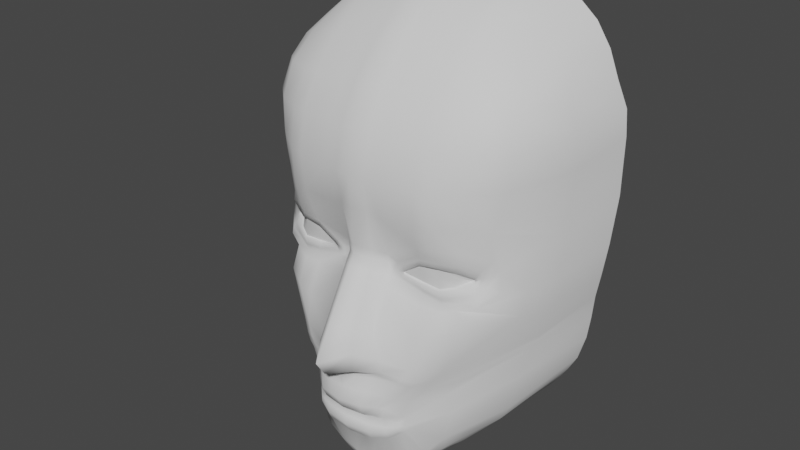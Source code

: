 # Source: Thessia.blend  (saved by Blender 3.2.14; exported with 4.5.12 LTS)
import bpy
from mathutils import Matrix  # noqa: F401  (used for matrix-valued properties, if any)

bpy.ops.wm.read_factory_settings(use_empty=True)
scene = bpy.context.scene
scene.name = 'Scene'

# ---- collections
col_collection = bpy.data.collections.new('Collection'); scene.collection.children.link(col_collection)

# ---- world
world_world = bpy.data.worlds.new('World'); scene.world = world_world
world_world.use_nodes = True; world_world.node_tree.nodes.clear()
_N = world_world.node_tree.nodes; _L = world_world.node_tree.links
n0 = _N.new('ShaderNodeOutputWorld'); n0.name = 'World Output'; n0.location = (300, 300)
n1 = _N.new('ShaderNodeBackground'); n1.name = 'Background'; n1.location = (10, 300)
n1.inputs[0].default_value = (0.05088, 0.05088, 0.05088, 1.0)
_L.new(n1.outputs[0], n0.inputs[0])
n0.is_active_output = True
world_world.color = (0.05088, 0.05088, 0.05088)
world_world.use_sun_shadow = False
world_world.sun_shadow_jitter_overblur = 0.0

# ---- meshes
me_cube_001 = bpy.data.meshes.new('Cube.001')
me_cube_001.from_pydata([(0.8093, -0.6719, -0.1442), (0.7242, -0.5071, 1.201), (0.9177, -0.005225, -0.1474), (0.7553, -0.005223, 1.336), (0.783, -0.8276, 0.6401), (0.9888, -0.005192, 0.7374), (0.6425, -0.8648, 0.1018), (0.7546, -0.7654, 1.015), (0.9072, -0.005218, 1.045), (0.3278, -1.057, -0.84), (0.7372, -0.225, 1.298), (0.8908, -0.4132, -0.1307), (0.2356, -1.126, -0.8544), (0.9203, -0.394, 0.6538), (0.8706, -0.4311, 1.05), (0.4718, -1.064, -0.2393), (0.4685, -0.5717, 1.381), (0.4954, -0.005158, 1.554), (0.4984, -1.051, 0.6133), (0.4873, -0.9295, 1.037), (0.482, -0.2572, 1.496), (0.2321, -1.137, -0.7677), (0.3218, -0.9003, -1.24), (0.6436, -0.005096, -1.022), (0.5103, -0.5614, -1.118), (0.4333, -0.7748, -1.143), (0.4985, -0.00657, -1.144), (0.4281, -0.5701, -1.182), (0.1681, -0.5848, 1.451), (0.1849, -1.119, 0.6181), (0.1325, -0.9654, 0.07371), (0.1782, -0.9611, 1.066), (0.1547, -1.125, -0.3059), (0.1816, -0.005158, 1.64), (0.1749, -0.2649, 1.58), (0.1427, -1.243, -0.7299), (0.1425, -1.151, -0.8512), (0.1949, -0.007247, -1.282), (0.1882, -0.5729, -1.302), (0.1618, -0.9282, -1.338), (0.8256, -0.4716, -0.3552), (0.6512, -0.7585, -0.4231), (0.4648, -1.042, -0.4705), (0.8921, -0.005227, -0.293), (0.2106, -1.14, -0.4512), (0.4708, -0.8736, -1.016), (0.3244, -1.019, -1.158), (0.1692, -1.135, -1.035), (0.6804, -0.5373, -0.8915), (0.8099, -0.005108, -0.7557), (0.7505, -0.005103, -0.8638), (0.6301, -0.5369, -0.9886), (0.2632, -1.088, -0.983), (0.3282, -1.059, -0.9221), (0.1578, -1.071, -1.202), (0.3484, -1.09, -0.6176), (0.8829, -0.005171, -0.395), (0.1827, -1.169, -0.5629), (0.8021, -0.4926, -0.4226), (0.5668, -0.8506, -0.5824), (0.4722, -0.6909, -1.138), (0.3643, -0.726, -1.223), (0.1589, -0.7695, -1.333), (0.5298, -0.7064, -1.03), (0.8139, -0.4821, -0.3889), (0.61, -0.8053, -0.503), (0.4066, -1.078, -0.5425), (0.8875, -0.005199, -0.344), (0.2027, -1.153, -0.5155), (0.2494, -1.141, -0.9312), (0.1559, -1.185, -0.9429), (0.3273, -1.064, -0.889), (0.2425, -1.146, -0.8904), (0.1492, -1.178, -0.8897), (0.1625, -1.163, -0.9911), (0.3102, -1.065, -0.9398), (0.2563, -1.127, -0.9644), (0.8583, -0.005112, -0.5904), (0.7537, -0.5196, -0.6337), (0.3062, -1.083, -0.8197), (0.2338, -1.156, -0.8135), (0.1402, -1.214, -0.8002), (0.5238, -0.8937, -0.7969), (0.3775, -1.09, -0.58), (0.8852, -0.005185, -0.3695), (0.1927, -1.16, -0.5344), (0.5884, -0.828, -0.5427), (0.808, -0.4873, -0.4057), (0.08241, -0.5902, 1.465), (0.09245, -1.133, 0.6181), (0.08677, -1.041, 0.1085), (0.08909, -0.9719, 1.077), (0.09608, -0.008282, -1.317), (0.09272, -0.5756, -1.326), (0.101, -1.226, -0.2602), (0.08913, -0.005158, 1.653), (0.08577, -0.2676, 1.591), (0.07137, -1.255, -0.7311), (0.07127, -1.156, -0.8511), (0.09351, -0.9366, -1.344), (0.08459, -1.126, -1.047), (0.1194, -1.268, -0.3818), (0.0905, -1.082, -1.204), (0.09137, -1.203, -0.5754), (0.0932, -0.774, -1.344), (0.1222, -1.266, -0.4954), (0.07793, -1.198, -0.9428), (0.0746, -1.187, -0.8896), (0.08126, -1.169, -0.9961), (0.07011, -1.224, -0.8008), (0.09636, -1.2, -0.4929), (0.2902, -1.114, -0.6927), (0.8783, -0.005143, -0.446), (0.1627, -1.206, -0.6464), (0.7904, -0.5031, -0.4562), (0.4978, -0.9161, -0.6816), (0.08137, -1.229, -0.6533), (0.6805, -0.8877, -0.002592), (0.9508, -0.005182, 0.07033), (0.8903, -0.4, 0.01124), (0.4935, -0.9616, -0.05508), (0.1493, -1.018, -0.05191), (0.8287, -0.6439, 0.0002479), (0.09154, -1.101, -0.0124), (0.2489, -0.9786, 0.06232), (0.2231, -0.9763, 0.002216), (0.6797, -0.8733, 0.1696), (0.9849, -0.005151, 0.3857), (0.8964, -0.3884, 0.262), (0.4779, -1.011, 0.2231), (0.1385, -0.9826, 0.1358), (0.8416, -0.6148, 0.2539), (0.08483, -1.049, 0.1663), (0.2165, -0.9875, 0.1081), (0.645, -0.8697, 0.1106), (0.4788, -0.9932, 0.1684), (0.2538, -0.9789, 0.06764), (0.3693, -1.084, -0.2608), (0.3939, -0.005158, 1.588), (0.3826, -0.2613, 1.536), (0.2032, -1.172, -0.7555), (0.2055, -1.134, -0.8534), (0.2845, -0.9111, -1.287), (0.3826, -1.089, -0.4684), (0.2328, -1.103, -0.9997), (0.2674, -1.045, -1.17), (0.2948, -1.115, -0.5999), (0.3406, -1.111, -0.5338), (0.2191, -1.155, -0.935), (0.2123, -1.156, -0.8902), (0.2259, -1.138, -0.973), (0.2035, -1.175, -0.8092), (0.3177, -1.113, -0.5653), (0.249, -1.144, -0.6777), (0.3714, -0.5775, 1.415), (0.3972, -1.083, 0.6181), (0.3859, -0.9465, 1.051), (0.4104, -0.006789, -1.205), (0.3559, -0.5668, -1.233), (0.3097, -0.7594, -1.263), (0.3806, -0.9668, -0.03746), (0.3637, -1.002, 0.1964), (0.3648, -0.9922, 0.1477), (0.6268, -0.8666, 0.07945), (0.4907, -0.9795, 0.02789), (0.2434, -0.9749, 0.04146), (0.3782, -0.9805, 0.03187), (0.6149, -0.8593, 0.08451), (0.4895, -0.9681, 0.0346), (0.1412, -0.9927, 0.008738), (0.08929, -1.072, 0.04683), (0.5871, -0.9423, -0.07174), (0.2477, -0.9663, 0.04986), (0.3807, -0.9658, 0.03805), (0.5874, -0.9971, -0.2047), (0.6254, -0.00519, 1.445), (0.3053, -1.074, -0.8645), (0.6096, -0.2423, 1.402), (0.5964, -0.5406, 1.294), (0.6408, -0.9559, 0.6291), (0.6323, -0.8792, 1.038), (0.3809, -0.851, -1.191), (0.5659, -0.005833, -1.097), (0.4678, -0.5657, -1.147), (0.5277, -0.972, -0.4565), (0.3858, -0.9434, -1.117), (0.4158, -1.028, -0.6263), (0.4234, -0.7149, -1.185), (0.4718, -0.9999, -0.5414), (0.2998, -1.089, -0.9168), (0.3026, -1.088, -0.8894), (0.2971, -1.086, -0.9403), (0.2676, -1.124, -0.8237), (0.4438, -1.014, -0.5838), (0.3452, -1.068, -0.7101), (0.587, -0.9247, -0.02883), (0.581, -0.9445, 0.2165), (0.5663, -0.9298, 0.1414), (0.562, -0.9424, 0.0466), (0.5565, -0.9303, 0.05509), (0.6425, -0.8578, 0.1035), (0.4775, -0.9775, 0.1641), (0.2478, -0.9704, 0.06017), (0.3637, -0.9789, 0.1487), (0.5644, -0.922, 0.1349), (0.5672, -0.5329, -1.059), (0.1588, -1.013, -1.295), (0.4387, -0.8272, -1.127), (0.3208, -0.9717, -1.213), (0.697, 0.003546, -0.9449), (0.4934, -0.6873, -1.094), (0.09101, -1.041, -1.298), (0.3778, -0.9953, -0.09194), (0.2708, -0.9902, -1.245), (0.3789, -0.9074, -1.166), (0.6654, -0.8695, 0.1395), (0.6953, -0.8395, 0.05438), (0.7527, -0.7898, 0.1492), (0.4785, -0.9974, 0.1997), (0.6959, -0.8231, 0.1191), (0.2316, -0.9822, 0.09453), (0.3644, -0.9911, 0.1793), (0.5744, -0.9324, 0.1847), (0.7943, -0.8132, 0.8317), (0.978, -0.009572, 0.8964), (0.9252, -0.4195, 0.8562), (0.5108, -1.006, 0.8354), (0.1854, -1.068, 0.8522), (0.09564, -1.081, 0.8577), (0.7219, -0.8327, 0.2159), (0.4025, -1.04, 0.8447), (0.655, -0.9415, 0.8396), (0.7516, -0.6433, 1.12), (0.8472, -0.007104, 1.2), (0.8189, -0.3314, 1.184), (0.4825, -0.7615, 1.22), (0.1755, -0.786, 1.272), (0.08876, -0.794, 1.284), (0.4882, -0.9865, -0.1), (0.3816, -0.7747, 1.246), (0.6238, -0.7192, 1.179), (0.7313, -0.8504, 0.4049), (0.9868, -0.005171, 0.5616), (0.9083, -0.3912, 0.4579), (0.4883, -1.048, 0.4206), (0.1706, -1.083, 0.3983), (0.08776, -1.095, 0.4184), (0.6807, -0.8982, -0.04271), (0.3815, -1.075, 0.4014), (0.6109, -0.9502, 0.4228), (0.6399, -0.8528, 0.09471), (0.6398, -0.8527, 0.09462), (0.6371, -0.8627, 0.08592), (0.2445, -0.967, 0.0546), (0.2446, -0.9667, 0.05455), (0.2429, -0.9761, 0.05389), (0.1885, -0.9778, 0.07257), (0.6608, -0.88, 0.02757), (0.2064, -0.9763, 0.05884), (0.1796, -0.9805, 0.02378), (0.2012, -0.9755, 0.03699), (0.4925, -0.9682, -0.02457), (0.2295, -0.9743, 0.02028), (0.3797, -0.9718, -0.01197), (0.5778, -0.9312, -0.0011), (0.7602, -0.8023, 0.03563), (0.6727, -0.8443, 0.1075), (0.6694, -0.8568, 0.0669), (0.4808, -1.021, 0.2783), (0.3686, -1.022, 0.2537), (0.5893, -0.9461, 0.2742), (-0.8093, -0.6719, -0.1442), (-0.7242, -0.5071, 1.201), (-0.9177, -0.005225, -0.1474), (-0.7553, -0.005223, 1.336), (-0.783, -0.8276, 0.6401), (0.0, -1.319, -0.2191), (0.0, -0.5933, 1.47), (0.0, -0.005158, 1.666), (0.0, -1.144, 0.6181), (-0.9888, -0.005192, 0.7374), (-0.6425, -0.8648, 0.1018), (0.0, -1.106, 0.1419), (-0.7546, -0.7654, 1.015), (0.0, -0.9827, 1.086), (-0.9072, -0.005218, 1.045), (-0.3278, -1.057, -0.84), (-0.7372, -0.225, 1.298), (-0.8908, -0.4132, -0.1307), (0.0, -0.2703, 1.601), (-0.2356, -1.126, -0.8544), (-0.9203, -0.394, 0.6538), (-0.8706, -0.4311, 1.05), (-0.4718, -1.064, -0.2393), (-0.4685, -0.5717, 1.381), (-0.4954, -0.005158, 1.554), (-0.4984, -1.051, 0.6133), (-0.4873, -0.9295, 1.037), (-0.482, -0.2572, 1.496), (-0.2321, -1.137, -0.7677), (0.0, -1.267, -0.7323), (-0.3218, -0.9003, -1.24), (-0.6436, -0.005096, -1.022), (-0.5103, -0.5614, -1.118), (0.0, -0.9428, -1.345), (0.0, -1.162, -0.851), (-0.4333, -0.7748, -1.143), (0.0, -0.5783, -1.339), (0.0, -0.009317, -1.333), (-0.4985, -0.00657, -1.144), (-0.4281, -0.5701, -1.182), (-0.1681, -0.5848, 1.451), (-0.1849, -1.119, 0.6181), (-0.1325, -0.9654, 0.07371), (-0.1782, -0.9611, 1.066), (-0.1547, -1.125, -0.3059), (-0.1816, -0.005158, 1.64), (-0.1749, -0.2649, 1.58), (-0.1427, -1.243, -0.7299), (-0.1425, -1.151, -0.8512), (-0.1949, -0.007247, -1.282), (-0.1882, -0.5729, -1.302), (-0.1618, -0.9282, -1.338), (-0.8256, -0.4716, -0.3552), (-0.6512, -0.7585, -0.4231), (-0.4648, -1.042, -0.4705), (0.0, -1.431, -0.4096), (-0.8921, -0.005227, -0.293), (-0.2106, -1.14, -0.4512), (-0.4708, -0.8736, -1.016), (-0.3244, -1.019, -1.158), (0.0, -1.101, -1.208), (-0.1692, -1.135, -1.035), (-0.6804, -0.5373, -0.8915), (0.0, -1.117, -1.059), (-0.8099, -0.005108, -0.7557), (-0.7505, -0.005103, -0.8638), (-0.6301, -0.5369, -0.9886), (-0.2632, -1.088, -0.983), (-0.3282, -1.059, -0.9221), (-0.1578, -1.071, -1.202), (-0.3484, -1.09, -0.6176), (-0.8829, -0.005171, -0.395), (-0.1827, -1.169, -0.5629), (-0.8021, -0.4926, -0.4226), (-0.5668, -0.8506, -0.5824), (0.0, -1.238, -0.5831), (0.0, -0.7785, -1.343), (-0.4722, -0.6909, -1.138), (-0.3643, -0.726, -1.223), (-0.1589, -0.7695, -1.333), (-0.5298, -0.7064, -1.03), (-0.8139, -0.4821, -0.3889), (-0.61, -0.8053, -0.503), (0.0, -1.365, -0.5088), (-0.4066, -1.078, -0.5425), (-0.8875, -0.005199, -0.344), (-0.2027, -1.153, -0.5155), (-0.2494, -1.141, -0.9312), (0.0, -1.211, -0.9427), (-0.1559, -1.185, -0.9429), (-0.3273, -1.064, -0.889), (-0.2425, -1.146, -0.8904), (0.0, -1.196, -0.8896), (-0.1492, -1.178, -0.8897), (0.0, -1.176, -1.001), (-0.1625, -1.163, -0.9911), (-0.3102, -1.065, -0.9398), (-0.2563, -1.127, -0.9644), (-0.8583, -0.005112, -0.5904), (-0.7537, -0.5196, -0.6337), (-0.3062, -1.083, -0.8197), (-0.2338, -1.156, -0.8135), (0.0, -1.234, -0.8014), (-0.1402, -1.214, -0.8002), (-0.5238, -0.8937, -0.7969), (-0.3775, -1.09, -0.58), (-0.8852, -0.005185, -0.3695), (-0.1927, -1.16, -0.5344), (-0.5884, -0.828, -0.5427), (-0.808, -0.4873, -0.4057), (0.0, -1.298, -0.5435), (-0.08241, -0.5902, 1.465), (-0.09245, -1.133, 0.6181), (-0.08677, -1.041, 0.1085), (-0.08909, -0.9719, 1.077), (-0.09608, -0.008282, -1.317), (-0.09272, -0.5756, -1.326), (-0.101, -1.226, -0.2602), (-0.08913, -0.005158, 1.653), (-0.08577, -0.2676, 1.591), (-0.07137, -1.255, -0.7311), (-0.07127, -1.156, -0.8511), (-0.09351, -0.9366, -1.344), (-0.08459, -1.126, -1.047), (-0.1194, -1.268, -0.3818), (-0.0905, -1.082, -1.204), (-0.09137, -1.203, -0.5754), (-0.0932, -0.774, -1.344), (-0.1222, -1.266, -0.4954), (-0.07793, -1.198, -0.9428), (-0.0746, -1.187, -0.8896), (-0.08126, -1.169, -0.9961), (-0.07011, -1.224, -0.8008), (-0.09636, -1.2, -0.4929), (-0.2902, -1.114, -0.6927), (-0.8783, -0.005143, -0.446), (-0.1627, -1.206, -0.6464), (-0.7904, -0.5031, -0.4562), (-0.4978, -0.9161, -0.6816), (0.0, -1.233, -0.6553), (-0.08137, -1.229, -0.6533), (-0.6805, -0.8877, -0.002592), (0.0, -1.178, 0.02245), (-0.9508, -0.005182, 0.07033), (-0.8903, -0.4, 0.01124), (-0.4935, -0.9616, -0.05508), (-0.1493, -1.018, -0.05191), (-0.8287, -0.6439, 0.0002479), (-0.09154, -1.101, -0.0124), (-0.2489, -0.9786, 0.06232), (-0.2231, -0.9763, 0.002216), (-0.6797, -0.8733, 0.1696), (0.0, -1.111, 0.1962), (-0.9849, -0.005151, 0.3857), (-0.8964, -0.3884, 0.262), (-0.4779, -1.011, 0.2231), (-0.1385, -0.9826, 0.1358), (-0.8416, -0.6148, 0.2539), (-0.08483, -1.049, 0.1663), (-0.2165, -0.9875, 0.1081), (-0.645, -0.8697, 0.1106), (-0.4788, -0.9932, 0.1684), (-0.2538, -0.9789, 0.06764), (-0.3693, -1.084, -0.2608), (-0.3939, -0.005158, 1.588), (-0.3826, -0.2613, 1.536), (-0.2032, -1.172, -0.7555), (-0.2055, -1.134, -0.8534), (-0.2845, -0.9111, -1.287), (-0.3826, -1.089, -0.4684), (-0.2328, -1.103, -0.9997), (-0.2674, -1.045, -1.17), (-0.2948, -1.115, -0.5999), (-0.3406, -1.111, -0.5338), (-0.2191, -1.155, -0.935), (-0.2123, -1.156, -0.8902), (-0.2259, -1.138, -0.973), (-0.2035, -1.175, -0.8092), (-0.3177, -1.113, -0.5653), (-0.249, -1.144, -0.6777), (-0.3714, -0.5775, 1.415), (-0.3972, -1.083, 0.6181), (-0.3859, -0.9465, 1.051), (-0.4104, -0.006789, -1.205), (-0.3559, -0.5668, -1.233), (-0.3097, -0.7594, -1.263), (-0.3806, -0.9668, -0.03746), (-0.3637, -1.002, 0.1964), (-0.3648, -0.9922, 0.1477), (-0.6268, -0.8666, 0.07945), (-0.4907, -0.9795, 0.02789), (-0.2434, -0.9749, 0.04146), (-0.3782, -0.9805, 0.03187), (-0.6149, -0.8593, 0.08451), (0.0, -1.143, 0.08012), (-0.4895, -0.9681, 0.0346), (-0.1412, -0.9927, 0.008738), (-0.08929, -1.072, 0.04683), (-0.5871, -0.9423, -0.07174), (-0.2477, -0.9663, 0.04986), (-0.3807, -0.9658, 0.03805), (-0.5874, -0.9971, -0.2047), (-0.6254, -0.00519, 1.445), (-0.3053, -1.074, -0.8645), (-0.6096, -0.2423, 1.402), (-0.5964, -0.5406, 1.294), (-0.6408, -0.9559, 0.6291), (-0.6323, -0.8792, 1.038), (-0.3809, -0.851, -1.191), (-0.5659, -0.005833, -1.097), (-0.4678, -0.5657, -1.147), (-0.5277, -0.972, -0.4565), (-0.3858, -0.9434, -1.117), (-0.4158, -1.028, -0.6263), (-0.4234, -0.7149, -1.185), (-0.4718, -0.9999, -0.5414), (-0.2998, -1.089, -0.9168), (-0.3026, -1.088, -0.8894), (-0.2971, -1.086, -0.9403), (-0.2676, -1.124, -0.8237), (-0.4438, -1.014, -0.5838), (-0.3452, -1.068, -0.7101), (-0.587, -0.9247, -0.02883), (-0.581, -0.9445, 0.2165), (-0.5663, -0.9298, 0.1414), (-0.562, -0.9424, 0.0466), (-0.5565, -0.9303, 0.05509), (-0.6425, -0.8578, 0.1035), (-0.4775, -0.9775, 0.1641), (-0.2478, -0.9704, 0.06017), (-0.3637, -0.9789, 0.1487), (-0.5644, -0.922, 0.1349), (0.0, -1.052, -1.3), (-0.5672, -0.5329, -1.059), (-0.1588, -1.013, -1.295), (-0.4387, -0.8272, -1.127), (-0.3208, -0.9717, -1.213), (-0.697, 0.003546, -0.9449), (-0.4934, -0.6873, -1.094), (-0.09101, -1.041, -1.298), (-0.3778, -0.9953, -0.09194), (-0.2708, -0.9902, -1.245), (-0.3789, -0.9074, -1.166), (-0.6654, -0.8695, 0.1395), (-0.6953, -0.8395, 0.05438), (-0.7527, -0.7898, 0.1492), (-0.4785, -0.9974, 0.1997), (-0.6959, -0.8231, 0.1191), (-0.2316, -0.9822, 0.09453), (-0.3644, -0.9911, 0.1793), (-0.5744, -0.9324, 0.1847), (-0.7943, -0.8132, 0.8317), (0.0, -1.092, 0.8633), (-0.978, -0.009572, 0.8964), (-0.9252, -0.4195, 0.8562), (-0.5108, -1.006, 0.8354), (-0.1854, -1.068, 0.8522), (-0.09564, -1.081, 0.8577), (-0.7219, -0.8327, 0.2159), (-0.4025, -1.04, 0.8447), (-0.655, -0.9415, 0.8396), (-0.7516, -0.6433, 1.12), (0.0, -0.8021, 1.296), (-0.8472, -0.007104, 1.2), (-0.8189, -0.3314, 1.184), (-0.4825, -0.7615, 1.22), (-0.1755, -0.786, 1.272), (-0.08876, -0.794, 1.284), (-0.4882, -0.9865, -0.1), (-0.3816, -0.7747, 1.246), (-0.6238, -0.7192, 1.179), (-0.7313, -0.8504, 0.4049), (0.0, -1.119, 0.4302), (-0.9868, -0.005171, 0.5616), (-0.9083, -0.3912, 0.4579), (-0.4883, -1.048, 0.4206), (-0.1706, -1.083, 0.3983), (-0.08776, -1.095, 0.4184), (-0.6807, -0.8982, -0.04271), (-0.3815, -1.075, 0.4014), (-0.6109, -0.9502, 0.4228), (-0.6399, -0.8528, 0.09471), (-0.6398, -0.8527, 0.09462), (-0.6371, -0.8627, 0.08592), (-0.2445, -0.967, 0.0546), (-0.2446, -0.9667, 0.05455), (-0.2429, -0.9761, 0.05389), (-0.1885, -0.9778, 0.07257), (-0.6608, -0.88, 0.02757), (-0.2064, -0.9763, 0.05884), (-0.1796, -0.9805, 0.02378), (-0.2012, -0.9755, 0.03699), (-0.4925, -0.9682, -0.02457), (-0.2295, -0.9743, 0.02028), (-0.3797, -0.9718, -0.01197), (-0.5778, -0.9312, -0.0011), (-0.7602, -0.8023, 0.03563), (-0.6727, -0.8443, 0.1075), (-0.6694, -0.8568, 0.0669), (-0.4808, -1.021, 0.2783), (-0.3686, -1.022, 0.2537), (-0.5893, -0.9461, 0.2742)], [], [(246, 543, 423, 132), (139, 34, 28, 154), (137, 212, 121, 32), (246, 89, 279, 543), (20, 139, 154, 16), (102, 331, 503, 211), (237, 88, 277, 533), (234, 10, 1, 232), (82, 78, 114, 115), (224, 8, 14, 225), (146, 57, 113, 153), (242, 5, 13, 243), (228, 523, 279, 89), (194, 111, 21, 79), (233, 3, 10, 234), (175, 17, 20, 177), (231, 180, 19, 226), (240, 178, 16, 235), (249, 179, 18, 244), (225, 14, 7, 223), (45, 48, 78, 82), (192, 80, 12, 176), (95, 278, 289, 96), (191, 76, 52, 75), (210, 207, 25, 60), (214, 208, 22, 181), (109, 373, 305, 98), (209, 205, 24, 23), (187, 60, 25, 181), (211, 503, 304, 99), (182, 23, 24, 183), (157, 26, 27, 158), (159, 61, 22, 142), (104, 62, 39, 99), (92, 37, 38, 93), (62, 159, 142, 39), (213, 206, 39, 142), (230, 156, 31, 227), (239, 154, 28, 236), (248, 155, 29, 245), (151, 81, 36, 141), (239, 236, 31, 156), (247, 0, 122, 265), (174, 15, 42, 184), (2, 11, 40, 43), (108, 365, 334, 100), (153, 113, 35, 140), (49, 48, 51, 50), (94, 276, 326, 101), (75, 52, 46, 185), (144, 47, 54, 145), (150, 74, 47, 144), (193, 83, 55, 186), (84, 87, 58, 56), (100, 334, 331, 102), (87, 86, 59, 58), (48, 45, 63, 51), (11, 0, 41, 40), (177, 20, 16, 178), (93, 38, 62, 104), (158, 27, 61, 159), (183, 24, 60, 187), (205, 210, 60, 24), (48, 49, 77, 78), (118, 127, 128, 119), (110, 381, 346, 103), (40, 41, 65, 64), (43, 40, 64, 67), (184, 42, 66, 188), (38, 158, 159, 62), (143, 44, 68, 147), (101, 326, 354, 105), (190, 72, 69, 189), (176, 12, 72, 190), (107, 363, 359, 106), (149, 73, 70, 148), (141, 36, 73, 149), (98, 305, 363, 107), (189, 69, 76, 191), (148, 70, 74, 150), (106, 359, 365, 108), (79, 21, 80, 192), (64, 65, 86, 87), (97, 300, 373, 109), (67, 64, 87, 84), (188, 66, 83, 193), (140, 35, 81, 151), (68, 105, 110, 85), (35, 97, 109, 81), (70, 106, 108, 74), (36, 98, 107, 73), (73, 107, 106, 70), (44, 101, 105, 68), (234, 232, 7, 14), (105, 354, 381, 110), (85, 110, 103, 57), (47, 100, 102, 54), (32, 94, 101, 44), (307, 93, 104, 347), (308, 92, 93, 307), (74, 108, 100, 47), (206, 211, 99, 39), (81, 109, 98, 36), (33, 95, 96, 34), (227, 31, 91, 228), (169, 30, 90, 170), (236, 28, 88, 237), (245, 29, 89, 246), (113, 116, 97, 35), (57, 103, 116, 113), (58, 59, 115, 114), (147, 68, 85, 152), (186, 55, 111, 194), (56, 58, 114, 112), (347, 104, 99, 304), (174, 171, 238, 15), (237, 533, 284, 91), (32, 121, 123, 94), (11, 119, 122, 0), (15, 238, 212, 137), (171, 195, 120, 238), (2, 118, 119, 11), (0, 247, 171, 174), (212, 160, 125, 121), (152, 85, 57, 146), (217, 265, 122, 131), (37, 157, 158, 38), (54, 206, 213, 145), (221, 161, 133, 220), (228, 91, 284, 523), (90, 30, 130, 132), (229, 126, 219, 217), (136, 220, 258, 124), (222, 196, 129, 218), (119, 128, 131, 122), (260, 259, 125, 262), (117, 247, 265, 216), (204, 197, 135, 201), (203, 162, 136, 202), (201, 135, 162, 203), (218, 129, 161, 221), (208, 213, 142, 22), (80, 151, 141, 12), (17, 138, 139, 20), (226, 19, 156, 230), (235, 16, 154, 239), (244, 18, 155, 248), (111, 153, 140, 21), (177, 178, 1, 10), (15, 137, 143, 42), (52, 144, 145, 46), (76, 150, 144, 52), (83, 152, 146, 55), (42, 143, 147, 66), (72, 149, 148, 69), (12, 141, 149, 72), (69, 148, 150, 76), (21, 140, 151, 80), (66, 147, 152, 83), (55, 146, 153, 111), (238, 120, 160, 212), (243, 13, 4, 241), (261, 164, 166, 263), (263, 166, 165, 262), (121, 169, 170, 123), (195, 264, 261, 120), (264, 198, 164, 261), (169, 121, 125, 259), (117, 257, 264, 195), (164, 168, 173, 166), (166, 173, 172, 165), (103, 346, 410, 116), (198, 199, 168, 164), (30, 256, 133, 130), (163, 167, 199, 198), (257, 163, 198, 264), (200, 134, 197, 204), (215, 126, 196, 222), (247, 117, 195, 171), (59, 186, 194, 115), (65, 188, 193, 86), (53, 189, 191, 75), (9, 176, 190, 71), (71, 190, 189, 53), (41, 184, 188, 65), (225, 223, 4, 13), (27, 183, 187, 61), (86, 193, 186, 59), (53, 75, 185, 45), (0, 174, 184, 41), (26, 182, 183, 27), (61, 187, 181, 22), (207, 214, 181, 25), (79, 192, 176, 9), (241, 4, 179, 249), (232, 1, 178, 240), (223, 7, 180, 231), (3, 175, 177, 10), (115, 194, 79, 9), (170, 90, 282, 465), (259, 256, 30, 169), (202, 136, 124, 253), (134, 200, 250, 6), (45, 185, 214, 207), (46, 145, 213, 208), (137, 32, 44, 143), (282, 90, 132, 423), (54, 102, 211, 206), (51, 63, 210, 205), (241, 229, 217, 131), (50, 51, 205, 209), (185, 46, 208, 214), (63, 45, 207, 210), (134, 215, 222, 197), (135, 218, 221, 162), (255, 260, 262, 165), (197, 222, 218, 135), (220, 133, 256, 258), (162, 221, 220, 136), (4, 223, 231, 179), (18, 226, 230, 155), (138, 33, 34, 139), (123, 413, 276, 94), (29, 227, 228, 89), (96, 88, 28, 34), (179, 231, 226, 18), (5, 224, 225, 13), (7, 232, 240, 180), (19, 235, 239, 156), (230, 227, 29, 155), (116, 410, 300, 97), (31, 236, 237, 91), (96, 289, 277, 88), (180, 240, 235, 19), (8, 233, 234, 14), (229, 241, 249, 270), (268, 244, 248, 269), (269, 248, 245, 130), (170, 465, 413, 123), (130, 245, 246, 132), (128, 243, 241, 131), (161, 269, 130, 133), (270, 249, 244, 268), (127, 242, 243, 128), (196, 270, 268, 129), (251, 252, 6, 250), (167, 163, 252, 251), (254, 253, 124, 255), (172, 254, 255, 165), (124, 258, 260, 255), (258, 256, 259, 260), (160, 263, 262, 125), (120, 261, 263, 160), (126, 215, 266, 219), (215, 134, 6, 266), (266, 6, 252, 267), (219, 266, 267, 216), (163, 257, 267, 252), (257, 117, 216, 267), (129, 268, 269, 161), (126, 229, 270, 196), (217, 219, 216, 265), (78, 77, 112, 114), (71, 82, 115, 9), (82, 71, 53, 45), (548, 429, 423, 543), (436, 451, 311, 317), (434, 315, 417, 511), (548, 543, 279, 383), (298, 294, 451, 436), (396, 510, 503, 331), (538, 533, 277, 382), (535, 532, 272, 287), (375, 409, 408, 370), (524, 525, 292, 285), (443, 450, 407, 343), (544, 545, 291, 280), (528, 383, 279, 523), (492, 371, 299, 405), (534, 535, 287, 274), (473, 475, 298, 295), (531, 526, 297, 478), (541, 536, 294, 476), (551, 546, 296, 477), (525, 522, 283, 292), (329, 375, 370, 333), (490, 474, 290, 372), (389, 390, 289, 278), (489, 367, 338, 368), (509, 348, 306, 506), (513, 479, 301, 507), (403, 392, 305, 373), (508, 302, 303, 504), (485, 479, 306, 348), (510, 393, 304, 503), (480, 481, 303, 302), (454, 455, 310, 309), (456, 439, 301, 349), (398, 393, 322, 350), (386, 387, 321, 320), (350, 322, 439, 456), (512, 439, 322, 505), (530, 527, 314, 453), (540, 537, 311, 451), (550, 547, 312, 452), (448, 438, 319, 374), (540, 453, 314, 537), (549, 567, 418, 271), (472, 482, 325, 293), (273, 327, 323, 288), (402, 394, 334, 365), (450, 437, 318, 407), (335, 336, 337, 333), (388, 395, 326, 276), (367, 483, 330, 338), (441, 442, 340, 332), (447, 441, 332, 366), (491, 484, 341, 376), (377, 342, 344, 380), (394, 396, 331, 334), (380, 344, 345, 379), (333, 337, 351, 329), (288, 323, 324, 271), (475, 476, 294, 298), (387, 398, 350, 321), (455, 456, 349, 310), (481, 485, 348, 303), (504, 303, 348, 509), (333, 370, 369, 335), (414, 415, 425, 424), (404, 397, 346, 381), (323, 352, 353, 324), (327, 356, 352, 323), (482, 486, 355, 325), (321, 350, 456, 455), (440, 444, 357, 328), (395, 399, 354, 326), (488, 487, 358, 362), (474, 488, 362, 290), (401, 400, 359, 363), (446, 445, 360, 364), (438, 446, 364, 319), (392, 401, 363, 305), (487, 489, 368, 358), (445, 447, 366, 360), (400, 402, 365, 359), (371, 490, 372, 299), (352, 380, 379, 353), (391, 403, 373, 300), (356, 377, 380, 352), (486, 491, 376, 355), (437, 448, 374, 318), (357, 378, 404, 399), (318, 374, 403, 391), (360, 366, 402, 400), (319, 364, 401, 392), (364, 360, 400, 401), (328, 357, 399, 395), (535, 292, 283, 532), (399, 404, 381, 354), (378, 343, 397, 404), (332, 340, 396, 394), (315, 328, 395, 388), (307, 347, 398, 387), (308, 307, 387, 386), (366, 332, 394, 402), (505, 322, 393, 510), (374, 319, 392, 403), (316, 317, 390, 389), (527, 528, 385, 314), (467, 468, 384, 313), (537, 538, 382, 311), (547, 548, 383, 312), (407, 318, 391, 411), (343, 407, 411, 397), (344, 408, 409, 345), (444, 449, 378, 357), (484, 492, 405, 341), (342, 406, 408, 344), (347, 304, 393, 398), (472, 293, 539, 469), (538, 385, 284, 533), (315, 388, 419, 417), (288, 271, 418, 415), (293, 434, 511, 539), (469, 539, 416, 493), (273, 288, 415, 414), (271, 472, 469, 549), (511, 417, 421, 457), (449, 443, 343, 378), (516, 428, 418, 567), (320, 321, 455, 454), (340, 442, 512, 505), (520, 519, 430, 458), (528, 523, 284, 385), (384, 429, 427, 313), (529, 516, 518, 422), (433, 420, 560, 519), (521, 517, 426, 494), (415, 418, 428, 425), (562, 564, 421, 561), (412, 515, 567, 549), (502, 499, 432, 495), (501, 500, 433, 459), (499, 501, 459, 432), (517, 520, 458, 426), (507, 301, 439, 512), (372, 290, 438, 448), (295, 298, 436, 435), (526, 530, 453, 297), (536, 540, 451, 294), (546, 550, 452, 296), (405, 299, 437, 450), (475, 287, 272, 476), (293, 325, 440, 434), (338, 330, 442, 441), (368, 338, 441, 447), (376, 341, 443, 449), (325, 355, 444, 440), (362, 358, 445, 446), (290, 362, 446, 438), (358, 368, 447, 445), (299, 372, 448, 437), (355, 376, 449, 444), (341, 405, 450, 443), (539, 511, 457, 416), (545, 542, 275, 291), (563, 565, 463, 461), (565, 564, 462, 463), (417, 419, 468, 467), (493, 416, 563, 566), (566, 563, 461, 496), (467, 561, 421, 417), (412, 493, 566, 559), (461, 463, 471, 466), (463, 462, 470, 471), (397, 411, 410, 346), (496, 461, 466, 497), (313, 427, 430, 558), (460, 496, 497, 464), (559, 566, 496, 460), (498, 502, 495, 431), (514, 521, 494, 422), (549, 469, 493, 412), (345, 409, 492, 484), (353, 379, 491, 486), (339, 367, 489, 487), (286, 361, 488, 474), (361, 339, 487, 488), (324, 353, 486, 482), (525, 291, 275, 522), (310, 349, 485, 481), (379, 345, 484, 491), (339, 329, 483, 367), (271, 324, 482, 472), (309, 310, 481, 480), (349, 301, 479, 485), (506, 306, 479, 513), (371, 286, 474, 490), (542, 551, 477, 275), (532, 541, 476, 272), (522, 531, 478, 283), (274, 287, 475, 473), (409, 286, 371, 492), (468, 465, 282, 384), (561, 467, 313, 558), (500, 555, 420, 433), (431, 281, 552, 498), (329, 506, 513, 483), (330, 507, 512, 442), (434, 440, 328, 315), (282, 423, 429, 384), (340, 505, 510, 396), (337, 504, 509, 351), (542, 428, 516, 529), (336, 508, 504, 337), (483, 513, 507, 330), (351, 509, 506, 329), (431, 495, 521, 514), (432, 459, 520, 517), (557, 462, 564, 562), (495, 432, 517, 521), (519, 560, 558, 430), (459, 433, 519, 520), (275, 477, 531, 522), (296, 452, 530, 526), (435, 436, 317, 316), (419, 388, 276, 413), (312, 383, 528, 527), (390, 317, 311, 382), (477, 296, 526, 531), (280, 291, 525, 524), (283, 478, 541, 532), (297, 453, 540, 536), (530, 452, 312, 527), (411, 391, 300, 410), (314, 385, 538, 537), (390, 382, 277, 289), (478, 297, 536, 541), (285, 292, 535, 534), (529, 572, 551, 542), (570, 571, 550, 546), (571, 427, 547, 550), (468, 419, 413, 465), (427, 429, 548, 547), (425, 428, 542, 545), (458, 430, 427, 571), (572, 570, 546, 551), (424, 425, 545, 544), (494, 426, 570, 572), (553, 552, 281, 554), (464, 553, 554, 460), (556, 557, 420, 555), (470, 462, 557, 556), (420, 557, 562, 560), (560, 562, 561, 558), (457, 421, 564, 565), (416, 457, 565, 563), (422, 518, 568, 514), (514, 568, 281, 431), (568, 569, 554, 281), (518, 515, 569, 568), (460, 554, 569, 559), (559, 569, 515, 412), (426, 458, 571, 570), (422, 494, 572, 529), (516, 567, 515, 518), (370, 408, 406, 369), (361, 286, 409, 375), (375, 329, 339, 361)])
me_cube_001.polygons.foreach_set('use_smooth', [True] * 530)
_uv = me_cube_001.uv_layers.new(name='UVMap')
_uv.uv.foreach_set('vector', [0.5186, 0.5335, 0.5, 0.5361, 0.5, 0.4869, 0.523, 0.481, 0.737, 0.8402, 0.7136, 0.884, 0.6444, 0.8419, 0.6693, 0.8008, 0.5761, 0.4004, 0.5817, 0.4336, 0.5412, 0.4427, 0.5389, 0.3959, 0.5186, 0.5335, 0.5183, 0.5742, 0.5, 0.5741, 0.5, 0.5361, 0.7479, 0.8177, 0.737, 0.8402, 0.6693, 0.8008, 0.6806, 0.7799, 0.5169, 0.2281, 0.5, 0.2282, 0.5, 0.2089, 0.5181, 0.2084, 0.5819, 0.8194, 0.6333, 0.8591, 0.6222, 0.8752, 0.5696, 0.8371, 0.7633, 0.711, 0.7788, 0.7484, 0.7176, 0.7157, 0.6913, 0.6885, 0.6127, 0.296, 0.7023, 0.314, 0.715, 0.3488, 0.6096, 0.3187, 0.8519, 0.6479, 0.8466, 0.6873, 0.7478, 0.675, 0.7573, 0.6311, 0.5576, 0.3405, 0.5348, 0.3483, 0.5281, 0.3333, 0.5466, 0.3269, 0.857, 0.5664, 0.856, 0.6093, 0.7647, 0.5864, 0.7649, 0.5428, 0.5193, 0.6229, 0.5, 0.6235, 0.5, 0.5741, 0.5183, 0.5742, 0.5684, 0.3186, 0.5557, 0.3234, 0.5433, 0.3109, 0.5583, 0.299, 0.8384, 0.7272, 0.8293, 0.7665, 0.7788, 0.7484, 0.7633, 0.711, 0.8166, 0.8055, 0.8032, 0.8442, 0.7479, 0.8177, 0.7634, 0.7838, 0.6346, 0.6194, 0.6366, 0.6608, 0.6049, 0.6621, 0.6039, 0.6181, 0.6619, 0.7131, 0.6984, 0.7483, 0.6806, 0.7799, 0.6375, 0.7405, 0.6282, 0.5379, 0.6317, 0.5785, 0.599, 0.5746, 0.598, 0.5379, 0.7573, 0.6311, 0.7478, 0.675, 0.6711, 0.6589, 0.6713, 0.6193, 0.6023, 0.2546, 0.6828, 0.2642, 0.7023, 0.314, 0.6127, 0.296, 0.5478, 0.2998, 0.5401, 0.303, 0.5418, 0.2939, 0.5582, 0.2903, 0.7584, 0.9338, 0.7482, 0.9527, 0.6921, 0.9198, 0.7027, 0.9021, 0.554, 0.2765, 0.5437, 0.2738, 0.5485, 0.2683, 0.5585, 0.2756, 0.6315, 0.2285, 0.6017, 0.2313, 0.609, 0.2237, 0.6268, 0.22, 0.5817, 0.2283, 0.5642, 0.2238, 0.5731, 0.2127, 0.5894, 0.2195, 0.5109, 0.3088, 0.5, 0.3094, 0.5, 0.2953, 0.5119, 0.2952, 0.7845, 0.2109, 0.6668, 0.227, 0.6538, 0.2147, 0.7743, 0.1932, 0.6158, 0.2108, 0.6268, 0.22, 0.609, 0.2237, 0.5894, 0.2195, 0.5181, 0.2084, 0.5, 0.2089, 0.5, 0.1817, 0.524, 0.1836, 0.7638, 0.1721, 0.7743, 0.1932, 0.6538, 0.2147, 0.6479, 0.2057, 0.745, 0.1355, 0.7556, 0.1564, 0.6417, 0.1966, 0.6328, 0.1803, 0.593, 0.1926, 0.6064, 0.2001, 0.5731, 0.2127, 0.5647, 0.2047, 0.5606, 0.1533, 0.57, 0.165, 0.541, 0.1876, 0.5298, 0.1756, 0.7099, 0.06934, 0.7214, 0.08979, 0.6109, 0.1478, 0.599, 0.1294, 0.57, 0.165, 0.593, 0.1926, 0.5647, 0.2047, 0.541, 0.1876, 0.5542, 0.2182, 0.5327, 0.2075, 0.541, 0.1876, 0.5647, 0.2047, 0.5814, 0.6199, 0.5833, 0.6666, 0.5389, 0.6724, 0.5377, 0.6222, 0.6229, 0.7612, 0.6693, 0.8008, 0.6444, 0.8419, 0.594, 0.8022, 0.5771, 0.5336, 0.5786, 0.5752, 0.5367, 0.5745, 0.5356, 0.5301, 0.5341, 0.3049, 0.5221, 0.3087, 0.5242, 0.2951, 0.536, 0.2944, 0.5934, 0.7258, 0.5424, 0.7341, 0.5389, 0.6724, 0.5833, 0.6666, 0.6429, 0.4403, 0.6933, 0.4183, 0.7023, 0.4473, 0.6671, 0.4561, 0.6176, 0.4095, 0.5944, 0.4032, 0.5925, 0.3622, 0.6101, 0.3633, 0.8382, 0.3933, 0.7492, 0.4141, 0.7274, 0.3686, 0.8304, 0.3593, 0.5133, 0.2685, 0.5, 0.268, 0.5, 0.2543, 0.5145, 0.2573, 0.5466, 0.3269, 0.5281, 0.3333, 0.5215, 0.3202, 0.5358, 0.3141, 0.8022, 0.2568, 0.6828, 0.2642, 0.6745, 0.2442, 0.7916, 0.2313, 0.5201, 0.3991, 0.5, 0.4006, 0.5, 0.38, 0.5201, 0.3812, 0.5585, 0.2756, 0.5485, 0.2683, 0.5608, 0.2361, 0.5792, 0.2394, 0.5422, 0.2658, 0.5291, 0.2611, 0.5295, 0.2284, 0.5498, 0.2344, 0.5383, 0.2723, 0.5268, 0.2698, 0.5291, 0.2611, 0.5422, 0.2658, 0.5917, 0.3403, 0.5735, 0.3436, 0.5684, 0.3365, 0.5852, 0.3328, 0.8263, 0.3428, 0.7213, 0.3586, 0.7192, 0.3553, 0.825, 0.3373, 0.5145, 0.2573, 0.5, 0.2543, 0.5, 0.2282, 0.5169, 0.2281, 0.7213, 0.3586, 0.6369, 0.3425, 0.63, 0.3356, 0.7192, 0.3553, 0.6828, 0.2642, 0.6023, 0.2546, 0.6346, 0.2434, 0.6745, 0.2442, 0.7492, 0.4141, 0.6933, 0.4183, 0.6577, 0.3635, 0.7274, 0.3686, 0.7634, 0.7838, 0.7479, 0.8177, 0.6806, 0.7799, 0.6984, 0.7483, 0.599, 0.1294, 0.6109, 0.1478, 0.57, 0.165, 0.5606, 0.1533, 0.6328, 0.1803, 0.6417, 0.1966, 0.6064, 0.2001, 0.593, 0.1926, 0.6479, 0.2057, 0.6538, 0.2147, 0.6268, 0.22, 0.6158, 0.2108, 0.6668, 0.227, 0.6315, 0.2285, 0.6268, 0.22, 0.6538, 0.2147, 0.6828, 0.2642, 0.8022, 0.2568, 0.8142, 0.2944, 0.7023, 0.314, 0.8481, 0.4455, 0.8562, 0.5235, 0.7632, 0.4989, 0.756, 0.4441, 0.5203, 0.3578, 0.5, 0.3602, 0.5, 0.3481, 0.5175, 0.3465, 0.7274, 0.3686, 0.6577, 0.3635, 0.6438, 0.3495, 0.7233, 0.3619, 0.8304, 0.3593, 0.7274, 0.3686, 0.7233, 0.3619, 0.8276, 0.3482, 0.6101, 0.3633, 0.5925, 0.3622, 0.5794, 0.35, 0.5979, 0.3479, 0.6109, 0.1478, 0.6328, 0.1803, 0.593, 0.1926, 0.57, 0.165, 0.5756, 0.3635, 0.5435, 0.3689, 0.5392, 0.3576, 0.5664, 0.3523, 0.5201, 0.3812, 0.5, 0.38, 0.5, 0.3697, 0.5185, 0.3663, 0.5557, 0.2857, 0.5409, 0.2863, 0.5419, 0.2795, 0.5546, 0.2807, 0.5582, 0.2903, 0.5418, 0.2939, 0.5409, 0.2863, 0.5557, 0.2857, 0.512, 0.2872, 0.5, 0.287, 0.5, 0.2785, 0.5123, 0.2784, 0.5355, 0.2867, 0.5242, 0.287, 0.5249, 0.2783, 0.5363, 0.2791, 0.536, 0.2944, 0.5242, 0.2951, 0.5242, 0.287, 0.5355, 0.2867, 0.5119, 0.2952, 0.5, 0.2953, 0.5, 0.287, 0.512, 0.2872, 0.5546, 0.2807, 0.5419, 0.2795, 0.5437, 0.2738, 0.554, 0.2765, 0.5363, 0.2791, 0.5249, 0.2783, 0.5268, 0.2698, 0.5383, 0.2723, 0.5123, 0.2784, 0.5, 0.2785, 0.5, 0.268, 0.5133, 0.2685, 0.5583, 0.299, 0.5433, 0.3109, 0.5401, 0.303, 0.5478, 0.2998, 0.7233, 0.3619, 0.6438, 0.3495, 0.6369, 0.3425, 0.7213, 0.3586, 0.5108, 0.3207, 0.5, 0.3207, 0.5, 0.3094, 0.5109, 0.3088, 0.8276, 0.3482, 0.7233, 0.3619, 0.7213, 0.3586, 0.8263, 0.3428, 0.5979, 0.3479, 0.5794, 0.35, 0.5735, 0.3436, 0.5917, 0.3403, 0.5358, 0.3141, 0.5215, 0.3202, 0.5221, 0.3087, 0.5341, 0.3049, 0.5392, 0.3576, 0.5185, 0.3663, 0.5203, 0.3578, 0.537, 0.3538, 0.5215, 0.3202, 0.5108, 0.3207, 0.5109, 0.3088, 0.5221, 0.3087, 0.5249, 0.2783, 0.5123, 0.2784, 0.5133, 0.2685, 0.5268, 0.2698, 0.5242, 0.2951, 0.5119, 0.2952, 0.512, 0.2872, 0.5242, 0.287, 0.5242, 0.287, 0.512, 0.2872, 0.5123, 0.2784, 0.5249, 0.2783, 0.5435, 0.3689, 0.5201, 0.3812, 0.5185, 0.3663, 0.5392, 0.3576, 0.7633, 0.711, 0.6913, 0.6885, 0.6711, 0.6589, 0.7478, 0.675, 0.5185, 0.3663, 0.5, 0.3697, 0.5, 0.3602, 0.5203, 0.3578, 0.537, 0.3538, 0.5203, 0.3578, 0.5175, 0.3465, 0.5348, 0.3483, 0.5291, 0.2611, 0.5145, 0.2573, 0.5169, 0.2281, 0.5295, 0.2284, 0.5389, 0.3959, 0.5201, 0.3991, 0.5201, 0.3812, 0.5435, 0.3689, 0.5875, 0.1115, 0.599, 0.1294, 0.5606, 0.1533, 0.5478, 0.136, 0.6993, 0.05035, 0.7099, 0.06934, 0.599, 0.1294, 0.5875, 0.1115, 0.5268, 0.2698, 0.5133, 0.2685, 0.5145, 0.2573, 0.5291, 0.2611, 0.5327, 0.2075, 0.5181, 0.2084, 0.524, 0.1836, 0.541, 0.1876, 0.5221, 0.3087, 0.5109, 0.3088, 0.5119, 0.2952, 0.5242, 0.2951, 0.769, 0.9142, 0.7584, 0.9338, 0.7027, 0.9021, 0.7136, 0.884, 0.5377, 0.6222, 0.5389, 0.6724, 0.5194, 0.674, 0.5193, 0.6229, 0.5409, 0.4542, 0.5403, 0.4651, 0.5251, 0.4695, 0.5231, 0.4564, 0.594, 0.8022, 0.6444, 0.8419, 0.6333, 0.8591, 0.5819, 0.8194, 0.5356, 0.5301, 0.5367, 0.5745, 0.5183, 0.5742, 0.5186, 0.5335, 0.5281, 0.3333, 0.5137, 0.3335, 0.5108, 0.3207, 0.5215, 0.3202, 0.5348, 0.3483, 0.5175, 0.3465, 0.5137, 0.3335, 0.5281, 0.3333, 0.7192, 0.3553, 0.63, 0.3356, 0.6096, 0.3187, 0.715, 0.3488, 0.5664, 0.3523, 0.5392, 0.3576, 0.537, 0.3538, 0.5621, 0.3468, 0.5852, 0.3328, 0.5684, 0.3365, 0.5557, 0.3234, 0.5684, 0.3186, 0.825, 0.3373, 0.7192, 0.3553, 0.715, 0.3488, 0.8223, 0.3264, 0.5478, 0.136, 0.5606, 0.1533, 0.5298, 0.1756, 0.5159, 0.1583, 0.6176, 0.4095, 0.6226, 0.4357, 0.6019, 0.4306, 0.5944, 0.4032, 0.5215, 0.736, 0.5, 0.7372, 0.5, 0.6746, 0.5194, 0.674, 0.5389, 0.3959, 0.5412, 0.4427, 0.5222, 0.4444, 0.5201, 0.3991, 0.7492, 0.4141, 0.756, 0.4441, 0.7023, 0.4473, 0.6933, 0.4183, 0.5944, 0.4032, 0.6019, 0.4306, 0.5817, 0.4336, 0.5761, 0.4004, 0.6226, 0.4357, 0.6241, 0.4445, 0.6044, 0.4401, 0.6019, 0.4306, 0.8382, 0.3933, 0.8481, 0.4455, 0.756, 0.4441, 0.7492, 0.4141, 0.6933, 0.4183, 0.6429, 0.4403, 0.6226, 0.4357, 0.6176, 0.4095, 0.5817, 0.4336, 0.5834, 0.4444, 0.5557, 0.4533, 0.5412, 0.4427, 0.5621, 0.3468, 0.537, 0.3538, 0.5348, 0.3483, 0.5576, 0.3405, 0.669, 0.4798, 0.6671, 0.4561, 0.7023, 0.4473, 0.7123, 0.4999, 0.7214, 0.08979, 0.745, 0.1355, 0.6328, 0.1803, 0.6109, 0.1478, 0.5295, 0.2284, 0.5327, 0.2075, 0.5542, 0.2182, 0.5498, 0.2344, 0.5791, 0.4883, 0.5784, 0.4919, 0.5537, 0.4728, 0.5567, 0.4705, 0.5193, 0.6229, 0.5194, 0.674, 0.5, 0.6746, 0.5, 0.6235, 0.5251, 0.4695, 0.5403, 0.4651, 0.5393, 0.4754, 0.523, 0.481, 0.6589, 0.4947, 0.6461, 0.4863, 0.6548, 0.4743, 0.669, 0.4798, 0.5613, 0.4661, 0.5567, 0.4705, 0.5526, 0.4634, 0.5605, 0.4651, 0.6227, 0.4903, 0.6229, 0.497, 0.5992, 0.4997, 0.6002, 0.4946, 0.756, 0.4441, 0.7632, 0.4989, 0.7123, 0.4999, 0.7023, 0.4473, 0.5518, 0.4595, 0.5479, 0.4571, 0.5557, 0.4533, 0.5569, 0.4565, 0.6438, 0.4482, 0.6429, 0.4403, 0.6671, 0.4561, 0.6522, 0.4607, 0.6214, 0.4799, 0.6212, 0.4818, 0.6006, 0.4885, 0.6012, 0.4856, 0.5807, 0.4802, 0.5797, 0.4824, 0.5613, 0.4661, 0.5612, 0.464, 0.6012, 0.4856, 0.6006, 0.4885, 0.5797, 0.4824, 0.5807, 0.4802, 0.6002, 0.4946, 0.5992, 0.4997, 0.5784, 0.4919, 0.5791, 0.4883, 0.5642, 0.2238, 0.5542, 0.2182, 0.5647, 0.2047, 0.5731, 0.2127, 0.5401, 0.303, 0.5341, 0.3049, 0.536, 0.2944, 0.5418, 0.2939, 0.8032, 0.8442, 0.7924, 0.8675, 0.737, 0.8402, 0.7479, 0.8177, 0.6039, 0.6181, 0.6049, 0.6621, 0.5833, 0.6666, 0.5814, 0.6199, 0.6375, 0.7405, 0.6806, 0.7799, 0.6693, 0.8008, 0.6229, 0.7612, 0.598, 0.5379, 0.599, 0.5746, 0.5786, 0.5752, 0.5771, 0.5336, 0.5557, 0.3234, 0.5466, 0.3269, 0.5358, 0.3141, 0.5433, 0.3109, 0.7634, 0.7838, 0.6984, 0.7483, 0.7176, 0.7157, 0.7788, 0.7484, 0.5944, 0.4032, 0.5761, 0.4004, 0.5756, 0.3635, 0.5925, 0.3622, 0.5485, 0.2683, 0.5422, 0.2658, 0.5498, 0.2344, 0.5608, 0.2361, 0.5437, 0.2738, 0.5383, 0.2723, 0.5422, 0.2658, 0.5485, 0.2683, 0.5735, 0.3436, 0.5621, 0.3468, 0.5576, 0.3405, 0.5684, 0.3365, 0.5925, 0.3622, 0.5756, 0.3635, 0.5664, 0.3523, 0.5794, 0.35, 0.5409, 0.2863, 0.5355, 0.2867, 0.5363, 0.2791, 0.5419, 0.2795, 0.5418, 0.2939, 0.536, 0.2944, 0.5355, 0.2867, 0.5409, 0.2863, 0.5419, 0.2795, 0.5363, 0.2791, 0.5383, 0.2723, 0.5437, 0.2738, 0.5433, 0.3109, 0.5358, 0.3141, 0.5341, 0.3049, 0.5401, 0.303, 0.5794, 0.35, 0.5664, 0.3523, 0.5621, 0.3468, 0.5735, 0.3436, 0.5684, 0.3365, 0.5576, 0.3405, 0.5466, 0.3269, 0.5557, 0.3234, 0.6019, 0.4306, 0.6044, 0.4401, 0.5834, 0.4444, 0.5817, 0.4336, 0.7649, 0.5428, 0.7647, 0.5864, 0.6691, 0.5815, 0.6594, 0.5339, 0.6041, 0.4461, 0.6035, 0.456, 0.5833, 0.4569, 0.5834, 0.4491, 0.5834, 0.4491, 0.5833, 0.4569, 0.5596, 0.4604, 0.5569, 0.4565, 0.5412, 0.4427, 0.5409, 0.4542, 0.5231, 0.4564, 0.5222, 0.4444, 0.6241, 0.4445, 0.6221, 0.45, 0.6041, 0.4461, 0.6044, 0.4401, 0.6221, 0.45, 0.6184, 0.4591, 0.6035, 0.456, 0.6041, 0.4461, 0.5409, 0.4542, 0.5412, 0.4427, 0.5557, 0.4533, 0.5479, 0.4571, 0.6438, 0.4482, 0.6416, 0.4549, 0.6221, 0.45, 0.6241, 0.4445, 0.6035, 0.456, 0.6037, 0.4584, 0.5838, 0.4598, 0.5833, 0.4569, 0.5833, 0.4569, 0.5838, 0.4598, 0.5613, 0.4621, 0.5596, 0.4604, 0.5175, 0.3465, 0.5, 0.3481, 0.5, 0.3342, 0.5137, 0.3335, 0.6184, 0.4591, 0.6187, 0.462, 0.6037, 0.4584, 0.6035, 0.456, 0.5403, 0.4651, 0.5493, 0.4657, 0.5537, 0.4728, 0.5393, 0.4754, 0.6369, 0.4665, 0.6352, 0.4684, 0.6187, 0.462, 0.6184, 0.4591, 0.6416, 0.4549, 0.6369, 0.4665, 0.6184, 0.4591, 0.6221, 0.45, 0.6388, 0.4711, 0.6398, 0.4735, 0.6212, 0.4818, 0.6214, 0.4799, 0.6439, 0.4798, 0.6461, 0.4863, 0.6229, 0.497, 0.6227, 0.4903, 0.6429, 0.4403, 0.6438, 0.4482, 0.6241, 0.4445, 0.6226, 0.4357, 0.63, 0.3356, 0.5852, 0.3328, 0.5684, 0.3186, 0.6096, 0.3187, 0.6438, 0.3495, 0.5979, 0.3479, 0.5917, 0.3403, 0.6369, 0.3425, 0.5621, 0.2787, 0.5546, 0.2807, 0.554, 0.2765, 0.5585, 0.2756, 0.5642, 0.2942, 0.5582, 0.2903, 0.5557, 0.2857, 0.5621, 0.2851, 0.5621, 0.2851, 0.5557, 0.2857, 0.5546, 0.2807, 0.5621, 0.2787, 0.6577, 0.3635, 0.6101, 0.3633, 0.5979, 0.3479, 0.6438, 0.3495, 0.7573, 0.6311, 0.6713, 0.6193, 0.6691, 0.5815, 0.7647, 0.5864, 0.6417, 0.1966, 0.6479, 0.2057, 0.6158, 0.2108, 0.6064, 0.2001, 0.6369, 0.3425, 0.5917, 0.3403, 0.5852, 0.3328, 0.63, 0.3356, 0.5621, 0.2787, 0.5585, 0.2756, 0.5792, 0.2394, 0.6023, 0.2546, 0.6933, 0.4183, 0.6176, 0.4095, 0.6101, 0.3633, 0.6577, 0.3635, 0.7556, 0.1564, 0.7638, 0.1721, 0.6479, 0.2057, 0.6417, 0.1966, 0.6064, 0.2001, 0.6158, 0.2108, 0.5894, 0.2195, 0.5731, 0.2127, 0.6017, 0.2313, 0.5817, 0.2283, 0.5894, 0.2195, 0.609, 0.2237, 0.5583, 0.299, 0.5478, 0.2998, 0.5582, 0.2903, 0.5642, 0.2942, 0.6594, 0.5339, 0.6691, 0.5815, 0.6317, 0.5785, 0.6282, 0.5379, 0.6913, 0.6885, 0.7176, 0.7157, 0.6984, 0.7483, 0.6619, 0.7131, 0.6713, 0.6193, 0.6711, 0.6589, 0.6366, 0.6608, 0.6346, 0.6194, 0.8293, 0.7665, 0.8166, 0.8055, 0.7634, 0.7838, 0.7788, 0.7484, 0.6096, 0.3187, 0.5684, 0.3186, 0.5583, 0.299, 0.5642, 0.2942, 0.5231, 0.4564, 0.5251, 0.4695, 0.5, 0.4743, 0.5, 0.4577, 0.5479, 0.4571, 0.5493, 0.4657, 0.5403, 0.4651, 0.5409, 0.4542, 0.5612, 0.464, 0.5613, 0.4661, 0.5605, 0.4651, 0.561, 0.4629, 0.6398, 0.4735, 0.6388, 0.4711, 0.6384, 0.4698, 0.6401, 0.4713, 0.6023, 0.2546, 0.5792, 0.2394, 0.5817, 0.2283, 0.6017, 0.2313, 0.5608, 0.2361, 0.5498, 0.2344, 0.5542, 0.2182, 0.5642, 0.2238, 0.5761, 0.4004, 0.5389, 0.3959, 0.5435, 0.3689, 0.5756, 0.3635, 0.5, 0.4743, 0.5251, 0.4695, 0.523, 0.481, 0.5, 0.4869, 0.5295, 0.2284, 0.5169, 0.2281, 0.5181, 0.2084, 0.5327, 0.2075, 0.6745, 0.2442, 0.6346, 0.2434, 0.6315, 0.2285, 0.6668, 0.227, 0.6594, 0.5339, 0.6589, 0.4947, 0.669, 0.4798, 0.7123, 0.4999, 0.7916, 0.2313, 0.6745, 0.2442, 0.6668, 0.227, 0.7845, 0.2109, 0.5792, 0.2394, 0.5608, 0.2361, 0.5642, 0.2238, 0.5817, 0.2283, 0.6346, 0.2434, 0.6023, 0.2546, 0.6017, 0.2313, 0.6315, 0.2285, 0.6398, 0.4735, 0.6439, 0.4798, 0.6227, 0.4903, 0.6212, 0.4818, 0.6006, 0.4885, 0.6002, 0.4946, 0.5791, 0.4883, 0.5797, 0.4824, 0.5596, 0.4632, 0.5518, 0.4595, 0.5569, 0.4565, 0.5596, 0.4604, 0.6212, 0.4818, 0.6227, 0.4903, 0.6002, 0.4946, 0.6006, 0.4885, 0.5567, 0.4705, 0.5537, 0.4728, 0.5493, 0.4657, 0.5526, 0.4634, 0.5797, 0.4824, 0.5791, 0.4883, 0.5567, 0.4705, 0.5613, 0.4661, 0.6691, 0.5815, 0.6713, 0.6193, 0.6346, 0.6194, 0.6317, 0.5785, 0.599, 0.5746, 0.6039, 0.6181, 0.5814, 0.6199, 0.5786, 0.5752, 0.7924, 0.8675, 0.769, 0.9142, 0.7136, 0.884, 0.737, 0.8402, 0.5222, 0.4444, 0.5, 0.4447, 0.5, 0.4006, 0.5201, 0.3991, 0.5367, 0.5745, 0.5377, 0.6222, 0.5193, 0.6229, 0.5183, 0.5742, 0.7027, 0.9021, 0.6333, 0.8591, 0.6444, 0.8419, 0.7136, 0.884, 0.6317, 0.5785, 0.6346, 0.6194, 0.6039, 0.6181, 0.599, 0.5746, 0.856, 0.6093, 0.8519, 0.6479, 0.7573, 0.6311, 0.7647, 0.5864, 0.6711, 0.6589, 0.6913, 0.6885, 0.6548, 0.7053, 0.6366, 0.6608, 0.6049, 0.6621, 0.6181, 0.718, 0.5934, 0.7258, 0.5833, 0.6666, 0.5814, 0.6199, 0.5377, 0.6222, 0.5367, 0.5745, 0.5786, 0.5752, 0.5137, 0.3335, 0.5, 0.3342, 0.5, 0.3207, 0.5108, 0.3207, 0.5389, 0.6724, 0.5424, 0.7341, 0.5215, 0.736, 0.5194, 0.674, 0.7027, 0.9021, 0.6921, 0.9198, 0.6222, 0.8752, 0.6333, 0.8591, 0.6366, 0.6608, 0.6548, 0.7053, 0.6181, 0.718, 0.6049, 0.6621, 0.8466, 0.6873, 0.8384, 0.7272, 0.7633, 0.711, 0.7478, 0.675, 0.6589, 0.4947, 0.6594, 0.5339, 0.6282, 0.5379, 0.6247, 0.5085, 0.5989, 0.5103, 0.598, 0.5379, 0.5771, 0.5336, 0.578, 0.5036, 0.578, 0.5036, 0.5771, 0.5336, 0.5356, 0.5301, 0.5393, 0.4754, 0.5231, 0.4564, 0.5, 0.4577, 0.5, 0.4447, 0.5222, 0.4444, 0.5393, 0.4754, 0.5356, 0.5301, 0.5186, 0.5335, 0.523, 0.481, 0.7632, 0.4989, 0.7649, 0.5428, 0.6594, 0.5339, 0.7123, 0.4999, 0.5784, 0.4919, 0.578, 0.5036, 0.5393, 0.4754, 0.5537, 0.4728, 0.6247, 0.5085, 0.6282, 0.5379, 0.598, 0.5379, 0.5989, 0.5103, 0.8562, 0.5235, 0.857, 0.5664, 0.7649, 0.5428, 0.7632, 0.4989, 0.6229, 0.497, 0.6247, 0.5085, 0.5989, 0.5103, 0.5992, 0.4997, 0.6384, 0.4697, 0.6393, 0.4677, 0.6401, 0.4713, 0.6384, 0.4698, 0.6352, 0.4684, 0.6369, 0.4665, 0.6393, 0.4677, 0.6384, 0.4697, 0.5611, 0.4628, 0.561, 0.4629, 0.5605, 0.4651, 0.5596, 0.4632, 0.5613, 0.4621, 0.5611, 0.4628, 0.5596, 0.4632, 0.5596, 0.4604, 0.5605, 0.4651, 0.5526, 0.4634, 0.5518, 0.4595, 0.5596, 0.4632, 0.5526, 0.4634, 0.5493, 0.4657, 0.5479, 0.4571, 0.5518, 0.4595, 0.5834, 0.4444, 0.5834, 0.4491, 0.5569, 0.4565, 0.5557, 0.4533, 0.6044, 0.4401, 0.6041, 0.4461, 0.5834, 0.4491, 0.5834, 0.4444, 0.6461, 0.4863, 0.6439, 0.4798, 0.6481, 0.4723, 0.6548, 0.4743, 0.6439, 0.4798, 0.6398, 0.4735, 0.6401, 0.4713, 0.6481, 0.4723, 0.6481, 0.4723, 0.6401, 0.4713, 0.6393, 0.4677, 0.6458, 0.4635, 0.6548, 0.4743, 0.6481, 0.4723, 0.6458, 0.4635, 0.6522, 0.4607, 0.6369, 0.4665, 0.6416, 0.4549, 0.6458, 0.4635, 0.6393, 0.4677, 0.6416, 0.4549, 0.6438, 0.4482, 0.6522, 0.4607, 0.6458, 0.4635, 0.5992, 0.4997, 0.5989, 0.5103, 0.578, 0.5036, 0.5784, 0.4919, 0.6461, 0.4863, 0.6589, 0.4947, 0.6247, 0.5085, 0.6229, 0.497, 0.669, 0.4798, 0.6548, 0.4743, 0.6522, 0.4607, 0.6671, 0.4561, 0.7023, 0.314, 0.8142, 0.2944, 0.8223, 0.3264, 0.715, 0.3488, 0.5621, 0.2851, 0.6127, 0.296, 0.6096, 0.3187, 0.5642, 0.2942, 0.6127, 0.296, 0.5621, 0.2851, 0.5621, 0.2787, 0.6023, 0.2546, 0.4814, 0.5335, 0.477, 0.481, 0.5, 0.4869, 0.5, 0.5361, 0.263, 0.8402, 0.3307, 0.8008, 0.3556, 0.8419, 0.2864, 0.884, 0.4239, 0.4004, 0.4611, 0.3959, 0.4588, 0.4427, 0.4183, 0.4336, 0.4814, 0.5335, 0.5, 0.5361, 0.5, 0.5741, 0.4817, 0.5742, 0.2521, 0.8177, 0.3194, 0.7799, 0.3307, 0.8008, 0.263, 0.8402, 0.4831, 0.2281, 0.4819, 0.2084, 0.5, 0.2089, 0.5, 0.2282, 0.4181, 0.8194, 0.4304, 0.8371, 0.3778, 0.8752, 0.3667, 0.8591, 0.2367, 0.711, 0.3087, 0.6885, 0.2824, 0.7157, 0.2212, 0.7484, 0.3873, 0.296, 0.3904, 0.3187, 0.285, 0.3488, 0.2977, 0.314, 0.1481, 0.6479, 0.2427, 0.6311, 0.2522, 0.675, 0.1534, 0.6873, 0.4424, 0.3405, 0.4534, 0.3269, 0.4719, 0.3333, 0.4652, 0.3483, 0.143, 0.5664, 0.2351, 0.5428, 0.2353, 0.5864, 0.144, 0.6093, 0.4807, 0.6229, 0.4817, 0.5742, 0.5, 0.5741, 0.5, 0.6235, 0.4316, 0.3186, 0.4417, 0.299, 0.4567, 0.3109, 0.4443, 0.3234, 0.1616, 0.7272, 0.2367, 0.711, 0.2212, 0.7484, 0.1707, 0.7665, 0.1834, 0.8055, 0.2366, 0.7838, 0.2521, 0.8177, 0.1968, 0.8442, 0.3654, 0.6194, 0.3961, 0.6181, 0.3951, 0.6621, 0.3634, 0.6608, 0.3381, 0.7131, 0.3625, 0.7405, 0.3194, 0.7799, 0.3016, 0.7483, 0.3718, 0.5379, 0.402, 0.5379, 0.401, 0.5746, 0.3683, 0.5785, 0.2427, 0.6311, 0.3287, 0.6193, 0.3289, 0.6589, 0.2522, 0.675, 0.3977, 0.2546, 0.3873, 0.296, 0.2977, 0.314, 0.3172, 0.2642, 0.4522, 0.2998, 0.4418, 0.2903, 0.4582, 0.2939, 0.4599, 0.303, 0.2416, 0.9338, 0.2973, 0.9021, 0.3079, 0.9198, 0.2518, 0.9527, 0.446, 0.2765, 0.4415, 0.2756, 0.4515, 0.2683, 0.4563, 0.2738, 0.3685, 0.2285, 0.3732, 0.22, 0.391, 0.2237, 0.3983, 0.2313, 0.4183, 0.2283, 0.4106, 0.2195, 0.4269, 0.2127, 0.4358, 0.2238, 0.4891, 0.3088, 0.4881, 0.2952, 0.5, 0.2953, 0.5, 0.3094, 0.2155, 0.2109, 0.2257, 0.1932, 0.3462, 0.2147, 0.3332, 0.227, 0.3842, 0.2108, 0.4106, 0.2195, 0.391, 0.2237, 0.3732, 0.22, 0.4819, 0.2084, 0.476, 0.1836, 0.5, 0.1817, 0.5, 0.2089, 0.2362, 0.1721, 0.3521, 0.2057, 0.3462, 0.2147, 0.2257, 0.1932, 0.255, 0.1355, 0.3672, 0.1803, 0.3583, 0.1966, 0.2444, 0.1564, 0.407, 0.1926, 0.4353, 0.2047, 0.4269, 0.2127, 0.3936, 0.2001, 0.4394, 0.1533, 0.4702, 0.1756, 0.459, 0.1876, 0.43, 0.165, 0.2901, 0.06934, 0.401, 0.1294, 0.3891, 0.1478, 0.2786, 0.08979, 0.43, 0.165, 0.459, 0.1876, 0.4353, 0.2047, 0.407, 0.1926, 0.4458, 0.2182, 0.4353, 0.2047, 0.459, 0.1876, 0.4673, 0.2075, 0.4186, 0.6199, 0.4623, 0.6222, 0.4611, 0.6724, 0.4167, 0.6666, 0.3771, 0.7612, 0.406, 0.8022, 0.3556, 0.8419, 0.3307, 0.8008, 0.4229, 0.5336, 0.4644, 0.5301, 0.4633, 0.5745, 0.4214, 0.5752, 0.4659, 0.3049, 0.464, 0.2944, 0.4758, 0.2951, 0.4779, 0.3087, 0.4066, 0.7258, 0.4167, 0.6666, 0.4611, 0.6724, 0.4576, 0.7341, 0.3571, 0.4403, 0.3329, 0.4561, 0.2977, 0.4473, 0.3067, 0.4183, 0.3824, 0.4095, 0.3899, 0.3633, 0.4075, 0.3622, 0.4056, 0.4032, 0.1618, 0.3933, 0.1696, 0.3593, 0.2726, 0.3686, 0.2508, 0.4141, 0.4867, 0.2685, 0.4855, 0.2573, 0.5, 0.2543, 0.5, 0.268, 0.4534, 0.3269, 0.4642, 0.3141, 0.4785, 0.3202, 0.4719, 0.3333, 0.1978, 0.2568, 0.2084, 0.2313, 0.3255, 0.2442, 0.3172, 0.2642, 0.4799, 0.3991, 0.4799, 0.3812, 0.5, 0.38, 0.5, 0.4006, 0.4415, 0.2756, 0.4208, 0.2394, 0.4392, 0.2361, 0.4515, 0.2683, 0.4578, 0.2658, 0.4502, 0.2344, 0.4705, 0.2284, 0.4709, 0.2611, 0.4617, 0.2723, 0.4578, 0.2658, 0.4709, 0.2611, 0.4732, 0.2698, 0.4083, 0.3403, 0.4148, 0.3328, 0.4316, 0.3365, 0.4265, 0.3436, 0.1737, 0.3428, 0.175, 0.3373, 0.2808, 0.3553, 0.2787, 0.3586, 0.4855, 0.2573, 0.4831, 0.2281, 0.5, 0.2282, 0.5, 0.2543, 0.2787, 0.3586, 0.2808, 0.3553, 0.37, 0.3356, 0.3631, 0.3425, 0.3172, 0.2642, 0.3255, 0.2442, 0.3654, 0.2434, 0.3977, 0.2546, 0.2508, 0.4141, 0.2726, 0.3686, 0.3423, 0.3635, 0.3067, 0.4183, 0.2366, 0.7838, 0.3016, 0.7483, 0.3194, 0.7799, 0.2521, 0.8177, 0.401, 0.1294, 0.4394, 0.1533, 0.43, 0.165, 0.3891, 0.1478, 0.3672, 0.1803, 0.407, 0.1926, 0.3936, 0.2001, 0.3583, 0.1966, 0.3521, 0.2057, 0.3842, 0.2108, 0.3732, 0.22, 0.3462, 0.2147, 0.3332, 0.227, 0.3462, 0.2147, 0.3732, 0.22, 0.3685, 0.2285, 0.3172, 0.2642, 0.2977, 0.314, 0.1858, 0.2944, 0.1978, 0.2568, 0.1519, 0.4455, 0.244, 0.4441, 0.2368, 0.4989, 0.1438, 0.5235, 0.4797, 0.3578, 0.4825, 0.3465, 0.5, 0.3481, 0.5, 0.3602, 0.2726, 0.3686, 0.2767, 0.3619, 0.3562, 0.3495, 0.3423, 0.3635, 0.1696, 0.3593, 0.1724, 0.3482, 0.2767, 0.3619, 0.2726, 0.3686, 0.3899, 0.3633, 0.4021, 0.3479, 0.4206, 0.35, 0.4075, 0.3622, 0.3891, 0.1478, 0.43, 0.165, 0.407, 0.1926, 0.3672, 0.1803, 0.4244, 0.3635, 0.4336, 0.3523, 0.4608, 0.3576, 0.4565, 0.3689, 0.4799, 0.3812, 0.4815, 0.3663, 0.5, 0.3697, 0.5, 0.38, 0.4443, 0.2857, 0.4454, 0.2807, 0.4581, 0.2795, 0.4591, 0.2863, 0.4418, 0.2903, 0.4443, 0.2857, 0.4591, 0.2863, 0.4582, 0.2939, 0.488, 0.2872, 0.4877, 0.2784, 0.5, 0.2785, 0.5, 0.287, 0.4645, 0.2867, 0.4637, 0.2791, 0.4751, 0.2783, 0.4758, 0.287, 0.464, 0.2944, 0.4645, 0.2867, 0.4758, 0.287, 0.4758, 0.2951, 0.4881, 0.2952, 0.488, 0.2872, 0.5, 0.287, 0.5, 0.2953, 0.4454, 0.2807, 0.446, 0.2765, 0.4563, 0.2738, 0.4581, 0.2795, 0.4637, 0.2791, 0.4617, 0.2723, 0.4732, 0.2698, 0.4751, 0.2783, 0.4877, 0.2784, 0.4867, 0.2685, 0.5, 0.268, 0.5, 0.2785, 0.4417, 0.299, 0.4522, 0.2998, 0.4599, 0.303, 0.4567, 0.3109, 0.2767, 0.3619, 0.2787, 0.3586, 0.3631, 0.3425, 0.3562, 0.3495, 0.4892, 0.3207, 0.4891, 0.3088, 0.5, 0.3094, 0.5, 0.3207, 0.1724, 0.3482, 0.1737, 0.3428, 0.2787, 0.3586, 0.2767, 0.3619, 0.4021, 0.3479, 0.4083, 0.3403, 0.4265, 0.3436, 0.4206, 0.35, 0.4642, 0.3141, 0.4659, 0.3049, 0.4779, 0.3087, 0.4785, 0.3202, 0.4608, 0.3576, 0.463, 0.3538, 0.4797, 0.3578, 0.4815, 0.3663, 0.4785, 0.3202, 0.4779, 0.3087, 0.4891, 0.3088, 0.4892, 0.3207, 0.4751, 0.2783, 0.4732, 0.2698, 0.4867, 0.2685, 0.4877, 0.2784, 0.4758, 0.2951, 0.4758, 0.287, 0.488, 0.2872, 0.4881, 0.2952, 0.4758, 0.287, 0.4751, 0.2783, 0.4877, 0.2784, 0.488, 0.2872, 0.4565, 0.3689, 0.4608, 0.3576, 0.4815, 0.3663, 0.4799, 0.3812, 0.2367, 0.711, 0.2522, 0.675, 0.3289, 0.6589, 0.3087, 0.6885, 0.4815, 0.3663, 0.4797, 0.3578, 0.5, 0.3602, 0.5, 0.3697, 0.463, 0.3538, 0.4652, 0.3483, 0.4825, 0.3465, 0.4797, 0.3578, 0.4709, 0.2611, 0.4705, 0.2284, 0.4831, 0.2281, 0.4855, 0.2573, 0.4611, 0.3959, 0.4565, 0.3689, 0.4799, 0.3812, 0.4799, 0.3991, 0.4125, 0.1115, 0.4522, 0.136, 0.4394, 0.1533, 0.401, 0.1294, 0.3007, 0.05035, 0.4125, 0.1115, 0.401, 0.1294, 0.2901, 0.06934, 0.4732, 0.2698, 0.4709, 0.2611, 0.4855, 0.2573, 0.4867, 0.2685, 0.4673, 0.2075, 0.459, 0.1876, 0.476, 0.1836, 0.4819, 0.2084, 0.4779, 0.3087, 0.4758, 0.2951, 0.4881, 0.2952, 0.4891, 0.3088, 0.231, 0.9142, 0.2864, 0.884, 0.2973, 0.9021, 0.2416, 0.9338, 0.4623, 0.6222, 0.4807, 0.6229, 0.4806, 0.674, 0.4611, 0.6724, 0.4591, 0.4542, 0.4769, 0.4564, 0.4749, 0.4695, 0.4597, 0.4651, 0.406, 0.8022, 0.4181, 0.8194, 0.3667, 0.8591, 0.3556, 0.8419, 0.4644, 0.5301, 0.4814, 0.5335, 0.4817, 0.5742, 0.4633, 0.5745, 0.4719, 0.3333, 0.4785, 0.3202, 0.4892, 0.3207, 0.4863, 0.3335, 0.4652, 0.3483, 0.4719, 0.3333, 0.4863, 0.3335, 0.4825, 0.3465, 0.2808, 0.3553, 0.285, 0.3488, 0.3904, 0.3187, 0.37, 0.3356, 0.4336, 0.3523, 0.4379, 0.3468, 0.463, 0.3538, 0.4608, 0.3576, 0.4148, 0.3328, 0.4316, 0.3186, 0.4443, 0.3234, 0.4316, 0.3365, 0.175, 0.3373, 0.1777, 0.3264, 0.285, 0.3488, 0.2808, 0.3553, 0.4522, 0.136, 0.4841, 0.1583, 0.4702, 0.1756, 0.4394, 0.1533, 0.3824, 0.4095, 0.4056, 0.4032, 0.3981, 0.4306, 0.3774, 0.4357, 0.4785, 0.736, 0.4806, 0.674, 0.5, 0.6746, 0.5, 0.7372, 0.4611, 0.3959, 0.4799, 0.3991, 0.4778, 0.4444, 0.4588, 0.4427, 0.2508, 0.4141, 0.3067, 0.4183, 0.2977, 0.4473, 0.244, 0.4441, 0.4056, 0.4032, 0.4239, 0.4004, 0.4183, 0.4336, 0.3981, 0.4306, 0.3774, 0.4357, 0.3981, 0.4306, 0.3956, 0.4401, 0.3759, 0.4445, 0.1618, 0.3933, 0.2508, 0.4141, 0.244, 0.4441, 0.1519, 0.4455, 0.3067, 0.4183, 0.3824, 0.4095, 0.3774, 0.4357, 0.3571, 0.4403, 0.4183, 0.4336, 0.4588, 0.4427, 0.4443, 0.4533, 0.4166, 0.4444, 0.4379, 0.3468, 0.4424, 0.3405, 0.4652, 0.3483, 0.463, 0.3538, 0.331, 0.4798, 0.2877, 0.4999, 0.2977, 0.4473, 0.3329, 0.4561, 0.2786, 0.08979, 0.3891, 0.1478, 0.3672, 0.1803, 0.255, 0.1355, 0.4705, 0.2284, 0.4502, 0.2344, 0.4458, 0.2182, 0.4673, 0.2075, 0.4209, 0.4883, 0.4433, 0.4705, 0.4463, 0.4728, 0.4216, 0.4919, 0.4807, 0.6229, 0.5, 0.6235, 0.5, 0.6746, 0.4806, 0.674, 0.4749, 0.4695, 0.477, 0.481, 0.4607, 0.4754, 0.4597, 0.4651, 0.3411, 0.4947, 0.331, 0.4798, 0.3452, 0.4743, 0.3539, 0.4863, 0.4387, 0.4661, 0.4395, 0.4651, 0.4474, 0.4634, 0.4433, 0.4705, 0.3773, 0.4903, 0.3998, 0.4946, 0.4008, 0.4997, 0.3771, 0.497, 0.244, 0.4441, 0.2977, 0.4473, 0.2877, 0.4999, 0.2368, 0.4989, 0.4482, 0.4595, 0.4431, 0.4565, 0.4443, 0.4533, 0.4521, 0.4571, 0.3562, 0.4482, 0.3478, 0.4607, 0.3329, 0.4561, 0.3571, 0.4403, 0.3786, 0.4799, 0.3988, 0.4856, 0.3994, 0.4885, 0.3788, 0.4818, 0.4193, 0.4802, 0.4388, 0.464, 0.4387, 0.4661, 0.4203, 0.4824, 0.3988, 0.4856, 0.4193, 0.4802, 0.4203, 0.4824, 0.3994, 0.4885, 0.3998, 0.4946, 0.4209, 0.4883, 0.4216, 0.4919, 0.4008, 0.4997, 0.4358, 0.2238, 0.4269, 0.2127, 0.4353, 0.2047, 0.4458, 0.2182, 0.4599, 0.303, 0.4582, 0.2939, 0.464, 0.2944, 0.4659, 0.3049, 0.1968, 0.8442, 0.2521, 0.8177, 0.263, 0.8402, 0.2076, 0.8675, 0.3961, 0.6181, 0.4186, 0.6199, 0.4167, 0.6666, 0.3951, 0.6621, 0.3625, 0.7405, 0.3771, 0.7612, 0.3307, 0.8008, 0.3194, 0.7799, 0.402, 0.5379, 0.4229, 0.5336, 0.4214, 0.5752, 0.401, 0.5746, 0.4443, 0.3234, 0.4567, 0.3109, 0.4642, 0.3141, 0.4534, 0.3269, 0.2366, 0.7838, 0.2212, 0.7484, 0.2824, 0.7157, 0.3016, 0.7483, 0.4056, 0.4032, 0.4075, 0.3622, 0.4244, 0.3635, 0.4239, 0.4004, 0.4515, 0.2683, 0.4392, 0.2361, 0.4502, 0.2344, 0.4578, 0.2658, 0.4563, 0.2738, 0.4515, 0.2683, 0.4578, 0.2658, 0.4617, 0.2723, 0.4265, 0.3436, 0.4316, 0.3365, 0.4424, 0.3405, 0.4379, 0.3468, 0.4075, 0.3622, 0.4206, 0.35, 0.4336, 0.3523, 0.4244, 0.3635, 0.4591, 0.2863, 0.4581, 0.2795, 0.4637, 0.2791, 0.4645, 0.2867, 0.4582, 0.2939, 0.4591, 0.2863, 0.4645, 0.2867, 0.464, 0.2944, 0.4581, 0.2795, 0.4563, 0.2738, 0.4617, 0.2723, 0.4637, 0.2791, 0.4567, 0.3109, 0.4599, 0.303, 0.4659, 0.3049, 0.4642, 0.3141, 0.4206, 0.35, 0.4265, 0.3436, 0.4379, 0.3468, 0.4336, 0.3523, 0.4316, 0.3365, 0.4443, 0.3234, 0.4534, 0.3269, 0.4424, 0.3405, 0.3981, 0.4306, 0.4183, 0.4336, 0.4166, 0.4444, 0.3956, 0.4401, 0.2351, 0.5428, 0.3406, 0.5339, 0.3309, 0.5815, 0.2353, 0.5864, 0.3959, 0.4461, 0.4166, 0.4491, 0.4167, 0.4569, 0.3965, 0.456, 0.4166, 0.4491, 0.4431, 0.4565, 0.4404, 0.4604, 0.4167, 0.4569, 0.4588, 0.4427, 0.4778, 0.4444, 0.4769, 0.4564, 0.4591, 0.4542, 0.3759, 0.4445, 0.3956, 0.4401, 0.3959, 0.4461, 0.3779, 0.45, 0.3779, 0.45, 0.3959, 0.4461, 0.3965, 0.456, 0.3816, 0.4591, 0.4591, 0.4542, 0.4521, 0.4571, 0.4443, 0.4533, 0.4588, 0.4427, 0.3562, 0.4482, 0.3759, 0.4445, 0.3779, 0.45, 0.3584, 0.4549, 0.3965, 0.456, 0.4167, 0.4569, 0.4162, 0.4598, 0.3963, 0.4584, 0.4167, 0.4569, 0.4404, 0.4604, 0.4387, 0.4621, 0.4162, 0.4598, 0.4825, 0.3465, 0.4863, 0.3335, 0.5, 0.3342, 0.5, 0.3481, 0.3816, 0.4591, 0.3965, 0.456, 0.3963, 0.4584, 0.3813, 0.462, 0.4597, 0.4651, 0.4607, 0.4754, 0.4463, 0.4728, 0.4507, 0.4657, 0.3631, 0.4665, 0.3816, 0.4591, 0.3813, 0.462, 0.3648, 0.4684, 0.3584, 0.4549, 0.3779, 0.45, 0.3816, 0.4591, 0.3631, 0.4665, 0.3612, 0.4711, 0.3786, 0.4799, 0.3788, 0.4818, 0.3602, 0.4735, 0.3561, 0.4798, 0.3773, 0.4903, 0.3771, 0.497, 0.3539, 0.4863, 0.3571, 0.4403, 0.3774, 0.4357, 0.3759, 0.4445, 0.3562, 0.4482, 0.37, 0.3356, 0.3904, 0.3187, 0.4316, 0.3186, 0.4148, 0.3328, 0.3562, 0.3495, 0.3631, 0.3425, 0.4083, 0.3403, 0.4021, 0.3479, 0.4379, 0.2787, 0.4415, 0.2756, 0.446, 0.2765, 0.4454, 0.2807, 0.4358, 0.2942, 0.4379, 0.2851, 0.4443, 0.2857, 0.4418, 0.2903, 0.4379, 0.2851, 0.4379, 0.2787, 0.4454, 0.2807, 0.4443, 0.2857, 0.3423, 0.3635, 0.3562, 0.3495, 0.4021, 0.3479, 0.3899, 0.3633, 0.2427, 0.6311, 0.2353, 0.5864, 0.3309, 0.5815, 0.3287, 0.6193, 0.3583, 0.1966, 0.3936, 0.2001, 0.3842, 0.2108, 0.3521, 0.2057, 0.3631, 0.3425, 0.37, 0.3356, 0.4148, 0.3328, 0.4083, 0.3403, 0.4379, 0.2787, 0.3977, 0.2546, 0.4208, 0.2394, 0.4415, 0.2756, 0.3067, 0.4183, 0.3423, 0.3635, 0.3899, 0.3633, 0.3824, 0.4095, 0.2444, 0.1564, 0.3583, 0.1966, 0.3521, 0.2057, 0.2362, 0.1721, 0.3936, 0.2001, 0.4269, 0.2127, 0.4106, 0.2195, 0.3842, 0.2108, 0.3983, 0.2313, 0.391, 0.2237, 0.4106, 0.2195, 0.4183, 0.2283, 0.4417, 0.299, 0.4358, 0.2942, 0.4418, 0.2903, 0.4522, 0.2998, 0.3406, 0.5339, 0.3718, 0.5379, 0.3683, 0.5785, 0.3309, 0.5815, 0.3087, 0.6885, 0.3381, 0.7131, 0.3016, 0.7483, 0.2824, 0.7157, 0.3287, 0.6193, 0.3654, 0.6194, 0.3634, 0.6608, 0.3289, 0.6589, 0.1707, 0.7665, 0.2212, 0.7484, 0.2366, 0.7838, 0.1834, 0.8055, 0.3904, 0.3187, 0.4358, 0.2942, 0.4417, 0.299, 0.4316, 0.3186, 0.4769, 0.4564, 0.5, 0.4577, 0.5, 0.4743, 0.4749, 0.4695, 0.4521, 0.4571, 0.4591, 0.4542, 0.4597, 0.4651, 0.4507, 0.4657, 0.4388, 0.464, 0.439, 0.4629, 0.4395, 0.4651, 0.4387, 0.4661, 0.3602, 0.4735, 0.3599, 0.4713, 0.3616, 0.4698, 0.3612, 0.4711, 0.3977, 0.2546, 0.3983, 0.2313, 0.4183, 0.2283, 0.4208, 0.2394, 0.4392, 0.2361, 0.4358, 0.2238, 0.4458, 0.2182, 0.4502, 0.2344, 0.4239, 0.4004, 0.4244, 0.3635, 0.4565, 0.3689, 0.4611, 0.3959, 0.5, 0.4743, 0.5, 0.4869, 0.477, 0.481, 0.4749, 0.4695, 0.4705, 0.2284, 0.4673, 0.2075, 0.4819, 0.2084, 0.4831, 0.2281, 0.3255, 0.2442, 0.3332, 0.227, 0.3685, 0.2285, 0.3654, 0.2434, 0.3406, 0.5339, 0.2877, 0.4999, 0.331, 0.4798, 0.3411, 0.4947, 0.2084, 0.2313, 0.2155, 0.2109, 0.3332, 0.227, 0.3255, 0.2442, 0.4208, 0.2394, 0.4183, 0.2283, 0.4358, 0.2238, 0.4392, 0.2361, 0.3654, 0.2434, 0.3685, 0.2285, 0.3983, 0.2313, 0.3977, 0.2546, 0.3602, 0.4735, 0.3788, 0.4818, 0.3773, 0.4903, 0.3561, 0.4798, 0.3994, 0.4885, 0.4203, 0.4824, 0.4209, 0.4883, 0.3998, 0.4946, 0.4404, 0.4632, 0.4404, 0.4604, 0.4431, 0.4565, 0.4482, 0.4595, 0.3788, 0.4818, 0.3994, 0.4885, 0.3998, 0.4946, 0.3773, 0.4903, 0.4433, 0.4705, 0.4474, 0.4634, 0.4507, 0.4657, 0.4463, 0.4728, 0.4203, 0.4824, 0.4387, 0.4661, 0.4433, 0.4705, 0.4209, 0.4883, 0.3309, 0.5815, 0.3683, 0.5785, 0.3654, 0.6194, 0.3287, 0.6193, 0.401, 0.5746, 0.4214, 0.5752, 0.4186, 0.6199, 0.3961, 0.6181, 0.2076, 0.8675, 0.263, 0.8402, 0.2864, 0.884, 0.231, 0.9142, 0.4778, 0.4444, 0.4799, 0.3991, 0.5, 0.4006, 0.5, 0.4447, 0.4633, 0.5745, 0.4817, 0.5742, 0.4807, 0.6229, 0.4623, 0.6222, 0.2973, 0.9021, 0.2864, 0.884, 0.3556, 0.8419, 0.3667, 0.8591, 0.3683, 0.5785, 0.401, 0.5746, 0.3961, 0.6181, 0.3654, 0.6194, 0.144, 0.6093, 0.2353, 0.5864, 0.2427, 0.6311, 0.1481, 0.6479, 0.3289, 0.6589, 0.3634, 0.6608, 0.3452, 0.7053, 0.3087, 0.6885, 0.3951, 0.6621, 0.4167, 0.6666, 0.4066, 0.7258, 0.3819, 0.718, 0.4186, 0.6199, 0.4214, 0.5752, 0.4633, 0.5745, 0.4623, 0.6222, 0.4863, 0.3335, 0.4892, 0.3207, 0.5, 0.3207, 0.5, 0.3342, 0.4611, 0.6724, 0.4806, 0.674, 0.4785, 0.736, 0.4576, 0.7341, 0.2973, 0.9021, 0.3667, 0.8591, 0.3778, 0.8752, 0.3079, 0.9198, 0.3634, 0.6608, 0.3951, 0.6621, 0.3819, 0.718, 0.3452, 0.7053, 0.1534, 0.6873, 0.2522, 0.675, 0.2367, 0.711, 0.1616, 0.7272, 0.3411, 0.4947, 0.3753, 0.5085, 0.3718, 0.5379, 0.3406, 0.5339, 0.4011, 0.5103, 0.422, 0.5036, 0.4229, 0.5336, 0.402, 0.5379, 0.422, 0.5036, 0.4607, 0.4754, 0.4644, 0.5301, 0.4229, 0.5336, 0.4769, 0.4564, 0.4778, 0.4444, 0.5, 0.4447, 0.5, 0.4577, 0.4607, 0.4754, 0.477, 0.481, 0.4814, 0.5335, 0.4644, 0.5301, 0.2368, 0.4989, 0.2877, 0.4999, 0.3406, 0.5339, 0.2351, 0.5428, 0.4216, 0.4919, 0.4463, 0.4728, 0.4607, 0.4754, 0.422, 0.5036, 0.3753, 0.5085, 0.4011, 0.5103, 0.402, 0.5379, 0.3718, 0.5379, 0.1438, 0.5235, 0.2368, 0.4989, 0.2351, 0.5428, 0.143, 0.5664, 0.3771, 0.497, 0.4008, 0.4997, 0.4011, 0.5103, 0.3753, 0.5085, 0.3616, 0.4697, 0.3616, 0.4698, 0.3599, 0.4713, 0.3607, 0.4677, 0.3648, 0.4684, 0.3616, 0.4697, 0.3607, 0.4677, 0.3631, 0.4665, 0.4389, 0.4628, 0.4404, 0.4632, 0.4395, 0.4651, 0.439, 0.4629, 0.4387, 0.4621, 0.4404, 0.4604, 0.4404, 0.4632, 0.4389, 0.4628, 0.4395, 0.4651, 0.4404, 0.4632, 0.4482, 0.4595, 0.4474, 0.4634, 0.4474, 0.4634, 0.4482, 0.4595, 0.4521, 0.4571, 0.4507, 0.4657, 0.4166, 0.4444, 0.4443, 0.4533, 0.4431, 0.4565, 0.4166, 0.4491, 0.3956, 0.4401, 0.4166, 0.4444, 0.4166, 0.4491, 0.3959, 0.4461, 0.3539, 0.4863, 0.3452, 0.4743, 0.3519, 0.4723, 0.3561, 0.4798, 0.3561, 0.4798, 0.3519, 0.4723, 0.3599, 0.4713, 0.3602, 0.4735, 0.3519, 0.4723, 0.3542, 0.4635, 0.3607, 0.4677, 0.3599, 0.4713, 0.3452, 0.4743, 0.3478, 0.4607, 0.3542, 0.4635, 0.3519, 0.4723, 0.3631, 0.4665, 0.3607, 0.4677, 0.3542, 0.4635, 0.3584, 0.4549, 0.3584, 0.4549, 0.3542, 0.4635, 0.3478, 0.4607, 0.3562, 0.4482, 0.4008, 0.4997, 0.4216, 0.4919, 0.422, 0.5036, 0.4011, 0.5103, 0.3539, 0.4863, 0.3771, 0.497, 0.3753, 0.5085, 0.3411, 0.4947, 0.331, 0.4798, 0.3329, 0.4561, 0.3478, 0.4607, 0.3452, 0.4743, 0.2977, 0.314, 0.285, 0.3488, 0.1777, 0.3264, 0.1858, 0.2944, 0.4379, 0.2851, 0.4358, 0.2942, 0.3904, 0.3187, 0.3873, 0.296, 0.3873, 0.296, 0.3977, 0.2546, 0.4379, 0.2787, 0.4379, 0.2851])
me_cube_001.use_remesh_fix_poles = True
me_cube_001.use_remesh_preserve_attributes = False
me_cube_001.use_mirror_vertex_groups = False
me_cube_001.update()
me_cube_002 = bpy.data.meshes.new('Cube.002')
me_cube_002.from_pydata([(0.6399, -0.8526, 0.09464), (0.4839, -0.9735, 0.1053), (0.2445, -0.9669, 0.05447), (0.366, -0.9746, 0.08751), (0.6149, -0.8593, 0.08451), (0.4895, -0.9681, 0.0346), (0.2477, -0.9663, 0.04986), (0.3807, -0.9658, 0.03805), (0.5608, -0.9055, 0.1005), (0.5565, -0.9303, 0.05509), (0.6425, -0.8578, 0.1035), (0.4775, -0.9775, 0.1641), (0.2478, -0.9704, 0.06017), (0.3637, -0.9789, 0.1487), (0.5644, -0.922, 0.1349)], [], [(9, 8, 1, 5), (7, 3, 2, 6), (5, 1, 3, 7), (4, 0, 8, 9), (0, 10, 14, 8), (1, 11, 13, 3), (3, 13, 12, 2), (8, 14, 11, 1)])
me_cube_002.polygons.foreach_set('use_smooth', [True] * 8)
_uv = me_cube_002.uv_layers.new(name='UVMap')
_uv.uv.foreach_set('vector', [0.4268, 0.7812, 0.4375, 0.7812, 0.4375, 0.8125, 0.4268, 0.8125, 0.4268, 0.8226, 0.4375, 0.8226, 0.4375, 0.8327, 0.4268, 0.8327, 0.4268, 0.8125, 0.4375, 0.8125, 0.4375, 0.8226, 0.4268, 0.8226, 0.4268, 0.75, 0.4375, 0.75, 0.4375, 0.7812, 0.4268, 0.7812, 0.4375, 0.75, 0.4409, 0.75, 0.4409, 0.7812, 0.4375, 0.7812, 0.4375, 0.8125, 0.4409, 0.8125, 0.4409, 0.8226, 0.4375, 0.8226, 0.4375, 0.8226, 0.4409, 0.8226, 0.4409, 0.8327, 0.4375, 0.8327, 0.4375, 0.7812, 0.4409, 0.7812, 0.4409, 0.8125, 0.4375, 0.8125])
me_cube_002.use_remesh_fix_poles = True
me_cube_002.use_remesh_preserve_attributes = False
me_cube_002.use_mirror_vertex_groups = False
me_cube_002.update()

# ---- objects
ob_thessia = bpy.data.objects.new('Thessia', me_cube_001)
ob_eyes = bpy.data.objects.new('Eyes', me_cube_002)

# ---- transforms, parenting, visibility, modifiers, constraints
ob_thessia.location = (0.0, 0.0, 0.0)
ob_thessia.lineart.crease_threshold = 0.0
_m = ob_thessia.modifiers.new('Multires', 'MULTIRES')
_m.levels = 2
_m.sculpt_levels = 2
_m.render_levels = 2
ob_eyes.location = (0.0, 0.0, 0.0)
ob_eyes.lineart.crease_threshold = 0.0
_m = ob_eyes.modifiers.new('Mirror', 'MIRROR')
_m.use_clip = True

# ---- collection membership
col_collection.objects.link(ob_thessia)
col_collection.objects.link(ob_eyes)

# ---- scene / render settings (as saved in the file)
scene.frame_start = 1; scene.frame_end = 250; scene.frame_set(1)
scene.render.engine = 'BLENDER_EEVEE_NEXT'
scene.cycles.use_denoising = False
scene.cycles.samples = 128
scene.cycles.sampling_pattern = 'TABULATED_SOBOL'
scene.cycles.use_adaptive_sampling = False
scene.cycles.use_light_tree = False
scene.view_settings.view_transform = 'Filmic'
bpy.context.view_layer.update()

# ---- added for rendering (the .blend has no active camera and no usable light): camera, sun
cam_auto = bpy.data.cameras.new('AutoCamera')
cam_auto.lens = 50.0
cam_auto.sensor_width = 36.0
cam_auto.clip_end = 1000.0
ob_auto_camera = bpy.data.objects.new('AutoCamera', cam_auto)
scene.collection.objects.link(ob_auto_camera)
ob_auto_camera.location = (3.5872, -5.01832, 3.03003)
ob_auto_camera.rotation_euler = (1.09748, -7.21219e-08, 0.694738)
scene.camera = ob_auto_camera
light_auto_sun = bpy.data.lights.new('AutoSun', 'SUN')
light_auto_sun.energy = 3.0
light_auto_sun.angle = 0.0523599
ob_auto_sun = bpy.data.objects.new('AutoSun', light_auto_sun)
scene.collection.objects.link(ob_auto_sun)
ob_auto_sun.rotation_euler = (0.872665, 0.174533, 0.523599)
bpy.context.view_layer.update()
